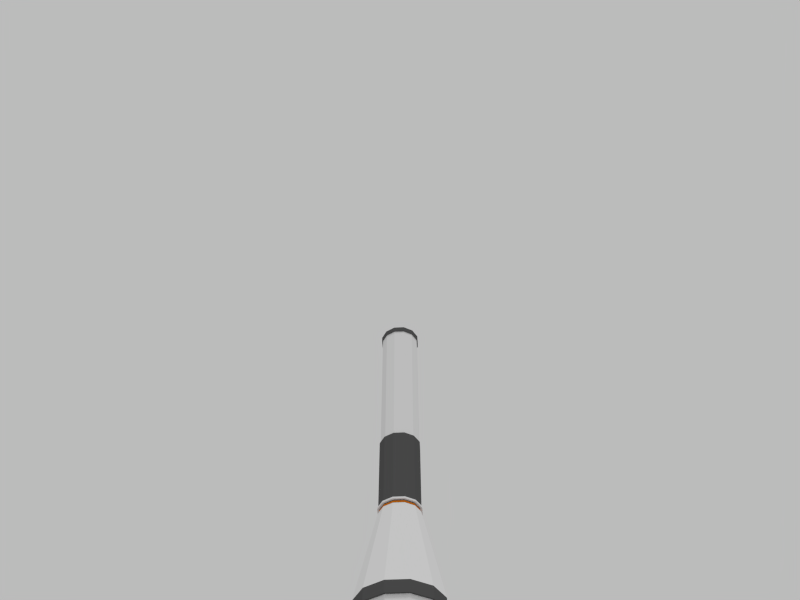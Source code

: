 # Source: rocket-parts.blend  (saved by Blender 2.71.0; exported with 4.5.12 LTS)
import bpy
from mathutils import Matrix  # noqa: F401  (used for matrix-valued properties, if any)

bpy.ops.wm.read_factory_settings(use_empty=True)
scene = bpy.context.scene
scene.name = 'Scene'

# ---- collections
col_collection_1 = bpy.data.collections.new('Collection 1'); scene.collection.children.link(col_collection_1)
col_collection_2 = bpy.data.collections.new('Collection 2'); scene.collection.children.link(col_collection_2)
col_collection_10 = bpy.data.collections.new('Collection 10'); scene.collection.children.link(col_collection_10)

# ---- materials (node trees are filled in below, after node groups)
mat_white = bpy.data.materials.new('white')
mat_white.alpha_threshold = 0.0
mat_white.use_transparent_shadow = False
mat_white.roughness = 0.5
mat_white.line_color = (0.0, 0.0, 0.0, 1.0)
mat_black = bpy.data.materials.new('black')
mat_black.alpha_threshold = 0.0
mat_black.use_transparent_shadow = False
mat_black.diffuse_color = (0.0985, 0.0985, 0.0985, 1.0)
mat_black.roughness = 0.5
mat_black.line_color = (0.0, 0.0, 0.0, 1.0)
mat_yellow = bpy.data.materials.new('yellow')
mat_yellow.alpha_threshold = 0.0
mat_yellow.use_transparent_shadow = False
mat_yellow.diffuse_color = (0.8, 0.2151, 0.006858, 1.0)
mat_yellow.roughness = 0.5
mat_yellow.line_color = (0.0, 0.0, 0.0, 1.0)
mat_nozzle = bpy.data.materials.new('nozzle')
mat_nozzle.alpha_threshold = 0.0
mat_nozzle.use_transparent_shadow = False
mat_nozzle.roughness = 0.5
mat_nozzle.line_color = (0.0, 0.0, 0.0, 1.0)
mat_shiny = bpy.data.materials.new('shiny')
mat_shiny.alpha_threshold = 0.0
mat_shiny.use_transparent_shadow = False
mat_shiny.roughness = 0.5
mat_shiny.line_color = (0.0, 0.0, 0.0, 1.0)

# ---- material node trees

# ---- world
world_world = bpy.data.worlds.new('World'); scene.world = world_world
world_world.use_nodes = True; world_world.node_tree.nodes.clear()
_N = world_world.node_tree.nodes; _L = world_world.node_tree.links
n0 = _N.new('ShaderNodeOutputWorld'); n0.name = 'World Output'; n0.location = (300, 300)
n1 = _N.new('ShaderNodeBackground'); n1.name = 'Background'; n1.location = (10, 300)
n2 = _N.new('ShaderNodeRGB'); n2.name = 'RGB'; n2.location = (-180, 300)
n2.outputs[0].default_value = (0.5, 0.5, 0.5, 1.0)
_L.new(n1.outputs[0], n0.inputs[0])
_L.new(n2.outputs[0], n1.inputs[0])
n0.is_active_output = True
world_world.color = (0.05088, 0.05088, 0.05088)
world_world.use_sun_shadow = False
world_world.sun_shadow_jitter_overblur = 0.0
world_world.cycles.sampling_method = 'MANUAL'
world_world.cycles.sample_map_resolution = 256
world_world.light_settings.ao_factor = 0.5

# ---- cameras
cam_camera = bpy.data.cameras.new('camera')
cam_camera.clip_end = 100.0
cam_camera.lens = 35.0
cam_camera.sensor_width = 32.0
cam_camera.sensor_height = 18.0
cam_camera.dof.focus_distance = 0.0
cam_camera.dof.aperture_fstop = 128.0

# ---- lights
light_sun = bpy.data.lights.new('Sun', 'SUN')
light_sun.transmission_factor = 0.0
light_sun.angle = 0.1993
light_sun.energy = 1.0
light_sun.shadow_buffer_clip_start = 0.5
light_sun.shadow_soft_size = 0.1
light_sun.shadow_cascade_max_distance = 1000.0
light_sun.cycles.use_multiple_importance_sampling = False

# ---- meshes
me_2m_large_liquid_001 = bpy.data.meshes.new('2m large liquid.001')
me_2m_large_liquid_001.from_pydata([(0.0, 2.0, -4.0), (-1.0, 1.732, -4.0), (-1.732, 1.0, -4.0), (-2.0, -8.742e-08, -4.0), (-1.732, -1.0, -4.0), (-1.0, -1.732, -4.0), (-3.02e-07, -2.0, -4.0), (1.0, -1.732, -4.0), (1.732, -1.0, -4.0), (2.0, -9.298e-07, -4.0), (1.732, 1.0, -4.0), (1.0, 1.732, -4.0), (0.0, 2.0, 11.4), (-1.0, 1.732, 11.4), (-1.732, 1.0, 11.4), (-2.0, -8.742e-08, 11.4), (-1.732, -1.0, 11.4), (-1.0, -1.732, 11.4), (-3.02e-07, -2.0, 11.4), (1.0, -1.732, 11.4), (1.732, -1.0, 11.4), (2.0, -9.298e-07, 11.4), (1.732, 1.0, 11.4), (1.0, 1.732, 11.4), (0.0, 2.1, 12.0), (-1.05, 1.819, 12.0), (-1.819, 1.05, 12.0), (-2.1, -9.179e-08, 12.0), (-1.819, -1.05, 12.0), (-1.05, -1.819, 12.0), (-3.171e-07, -2.1, 12.0), (1.05, -1.819, 12.0), (1.819, -1.05, 12.0), (2.1, -9.763e-07, 12.0), (1.819, 1.05, 12.0), (1.05, 1.819, 12.0), (1.05, 1.819, 11.4), (1.819, 1.05, 11.4), (2.1, -9.763e-07, 11.4), (1.819, -1.05, 11.4), (1.05, -1.819, 11.4), (-3.171e-07, -2.1, 11.4), (-1.05, -1.819, 11.4), (-1.819, -1.05, 11.4), (-2.1, -9.179e-08, 11.4), (-1.819, 1.05, 11.4), (-1.05, 1.819, 11.4), (0.0, 2.1, 11.4), (0.0, 2.1, -4.0), (-1.05, 1.819, -4.0), (-1.819, 1.05, -4.0), (-2.1, -9.179e-08, -4.0), (-1.819, -1.05, -4.0), (-1.05, -1.819, -4.0), (-3.171e-07, -2.1, -4.0), (1.05, -1.819, -4.0), (1.819, -1.05, -4.0), (2.1, -9.763e-07, -4.0), (1.819, 1.05, -4.0), (1.05, 1.819, -4.0), (0.0, 2.1, -12.0), (-1.05, 1.819, -12.0), (-1.819, 1.05, -12.0), (-2.1, -9.179e-08, -12.0), (-1.819, -1.05, -12.0), (-1.05, -1.819, -12.0), (-3.171e-07, -2.1, -12.0), (1.05, -1.819, -12.0), (1.819, -1.05, -12.0), (2.1, -9.763e-07, -12.0), (1.819, 1.05, -12.0), (1.05, 1.819, -12.0), (0.0, 1.998, 12.0), (-0.9991, 1.731, 12.0), (-1.731, 0.9991, 12.0), (-1.998, -8.735e-08, 12.0), (-1.731, -0.9991, 12.0), (-0.9991, -1.731, 12.0), (-3.017e-07, -1.998, 12.0), (0.9991, -1.731, 12.0), (1.731, -0.9991, 12.0), (1.998, -9.29e-07, 12.0), (1.731, 0.9991, 12.0), (0.9991, 1.731, 12.0), (0.0, 1.998, -12.0), (-0.9991, 1.731, -12.0), (-1.731, 0.9991, -12.0), (-1.998, -8.735e-08, -12.0), (-1.731, -0.9991, -12.0), (-0.9991, -1.731, -12.0), (-3.017e-07, -1.998, -12.0), (0.9991, -1.731, -12.0), (1.731, -0.9991, -12.0), (1.998, -9.29e-07, -12.0), (1.731, 0.9991, -12.0), (0.9991, 1.731, -12.0)], [], [(11, 0, 12, 23), (10, 11, 23, 22), (9, 10, 22, 21), (8, 9, 21, 20), (7, 8, 20, 19), (6, 7, 19, 18), (5, 6, 18, 17), (4, 5, 17, 16), (3, 4, 16, 15), (2, 3, 15, 14), (1, 2, 14, 13), (0, 1, 13, 12), (40, 39, 32, 31), (23, 12, 47, 36), (21, 22, 37, 38), (19, 20, 39, 40), (17, 18, 41, 42), (15, 16, 43, 44), (13, 14, 45, 46), (37, 36, 35, 34), (46, 45, 26, 25), (44, 43, 28, 27), (42, 41, 30, 29), (38, 37, 34, 33), (39, 38, 33, 32), (22, 23, 36, 37), (20, 21, 38, 39), (18, 19, 40, 41), (16, 17, 42, 43), (14, 15, 44, 45), (12, 13, 46, 47), (47, 46, 25, 24), (45, 44, 27, 26), (43, 42, 29, 28), (41, 40, 31, 30), (36, 47, 24, 35), (34, 35, 83, 82), (0, 11, 59, 48), (11, 10, 58, 59), (10, 9, 57, 58), (9, 8, 56, 57), (8, 7, 55, 56), (7, 6, 54, 55), (6, 5, 53, 54), (5, 4, 52, 53), (4, 3, 51, 52), (3, 2, 50, 51), (2, 1, 49, 50), (1, 0, 48, 49), (48, 59, 71, 60), (59, 58, 70, 71), (58, 57, 69, 70), (57, 56, 68, 69), (56, 55, 67, 68), (55, 54, 66, 67), (54, 53, 65, 66), (53, 52, 64, 65), (52, 51, 63, 64), (51, 50, 62, 63), (50, 49, 61, 62), (49, 48, 60, 61), (26, 27, 75, 74), (29, 30, 78, 77), (32, 33, 81, 80), (25, 26, 74, 73), (28, 29, 77, 76), (31, 32, 80, 79), (35, 24, 72, 83), (33, 34, 82, 81), (30, 31, 79, 78), (27, 28, 76, 75), (24, 25, 73, 72), (73, 74, 75, 76, 77, 78, 79, 80, 81, 82, 83, 72), (85, 84, 95, 94, 93, 92, 91, 90, 89, 88, 87, 86), (70, 94, 95, 71), (62, 86, 87, 63), (65, 89, 90, 66), (68, 92, 93, 69), (61, 85, 86, 62), (64, 88, 89, 65), (67, 91, 92, 68), (71, 95, 84, 60), (69, 93, 94, 70), (66, 90, 91, 67), (63, 87, 88, 64), (60, 84, 85, 61)])
me_2m_large_liquid_001.polygons.foreach_set('material_index', [0, 0, 0, 0, 0, 0, 0, 0, 0, 0, 0, 0, 1, 1, 1, 1, 1, 1, 1, 1, 1, 1, 1, 1, 1, 1, 1, 1, 1, 1, 1, 1, 1, 1, 1, 1, 1, 1, 1, 1, 1, 1, 1, 1, 1, 1, 1, 1, 1, 1, 1, 1, 1, 1, 1, 1, 1, 1, 1, 1, 1, 1, 1, 1, 1, 1, 1, 1, 1, 1, 1, 1, 0, 0, 1, 1, 1, 1, 1, 1, 1, 1, 1, 1, 1, 1])
me_2m_large_liquid_001.materials.append(mat_white)
me_2m_large_liquid_001.materials.append(mat_black)
me_2m_large_liquid_001.use_remesh_preserve_volume = False
me_2m_large_liquid_001.use_remesh_preserve_attributes = False
me_2m_large_liquid_001.use_mirror_vertex_groups = False
me_2m_large_liquid_001.update()
me_2m_large_liquid = bpy.data.meshes.new('2m large liquid')
me_2m_large_liquid.from_pydata([(0.0, 1.0, -2.0), (-0.5, 0.866, -2.0), (-0.866, 0.5, -2.0), (-1.0, -4.371e-08, -2.0), (-0.866, -0.5, -2.0), (-0.5, -0.866, -2.0), (-1.51e-07, -1.0, -2.0), (0.5, -0.866, -2.0), (0.866, -0.5, -2.0), (1.0, -4.649e-07, -2.0), (0.866, 0.5, -2.0), (0.5, 0.866, -2.0), (0.0, 1.0, 5.7), (-0.5, 0.866, 5.7), (-0.866, 0.5, 5.7), (-1.0, -4.371e-08, 5.7), (-0.866, -0.5, 5.7), (-0.5, -0.866, 5.7), (-1.51e-07, -1.0, 5.7), (0.5, -0.866, 5.7), (0.866, -0.5, 5.7), (1.0, -4.649e-07, 5.7), (0.866, 0.5, 5.7), (0.5, 0.866, 5.7), (0.0, 1.05, 6.0), (-0.525, 0.9093, 6.0), (-0.9093, 0.525, 6.0), (-1.05, -4.59e-08, 6.0), (-0.9093, -0.525, 6.0), (-0.525, -0.9093, 6.0), (-1.585e-07, -1.05, 6.0), (0.525, -0.9093, 6.0), (0.9093, -0.525, 6.0), (1.05, -4.882e-07, 6.0), (0.9093, 0.525, 6.0), (0.525, 0.9093, 6.0), (0.525, 0.9093, 5.7), (0.9093, 0.525, 5.7), (1.05, -4.882e-07, 5.7), (0.9093, -0.525, 5.7), (0.525, -0.9093, 5.7), (-1.585e-07, -1.05, 5.7), (-0.525, -0.9093, 5.7), (-0.9093, -0.525, 5.7), (-1.05, -4.59e-08, 5.7), (-0.9093, 0.525, 5.7), (-0.525, 0.9093, 5.7), (0.0, 1.05, 5.7), (0.0, 1.05, -2.0), (-0.525, 0.9093, -2.0), (-0.9093, 0.525, -2.0), (-1.05, -4.59e-08, -2.0), (-0.9093, -0.525, -2.0), (-0.525, -0.9093, -2.0), (-1.585e-07, -1.05, -2.0), (0.525, -0.9093, -2.0), (0.9093, -0.525, -2.0), (1.05, -4.882e-07, -2.0), (0.9093, 0.525, -2.0), (0.525, 0.9093, -2.0), (0.0, 1.05, -6.0), (-0.525, 0.9093, -6.0), (-0.9093, 0.525, -6.0), (-1.05, -4.59e-08, -6.0), (-0.9093, -0.525, -6.0), (-0.525, -0.9093, -6.0), (-1.585e-07, -1.05, -6.0), (0.525, -0.9093, -6.0), (0.9093, -0.525, -6.0), (1.05, -4.882e-07, -6.0), (0.9093, 0.525, -6.0), (0.525, 0.9093, -6.0), (0.0, 0.9991, 6.0), (-0.4996, 0.8653, 6.0), (-0.8653, 0.4996, 6.0), (-0.9991, -4.367e-08, 6.0), (-0.8653, -0.4996, 6.0), (-0.4996, -0.8653, 6.0), (-1.509e-07, -0.9991, 6.0), (0.4996, -0.8653, 6.0), (0.8653, -0.4996, 6.0), (0.9991, -4.645e-07, 6.0), (0.8653, 0.4996, 6.0), (0.4996, 0.8653, 6.0), (0.0, 0.9991, -6.0), (-0.4996, 0.8653, -6.0), (-0.8653, 0.4996, -6.0), (-0.9991, -4.367e-08, -6.0), (-0.8653, -0.4996, -6.0), (-0.4996, -0.8653, -6.0), (-1.509e-07, -0.9991, -6.0), (0.4996, -0.8653, -6.0), (0.8653, -0.4996, -6.0), (0.9991, -4.645e-07, -6.0), (0.8653, 0.4996, -6.0), (0.4996, 0.8653, -6.0)], [], [(11, 0, 12, 23), (10, 11, 23, 22), (9, 10, 22, 21), (8, 9, 21, 20), (7, 8, 20, 19), (6, 7, 19, 18), (5, 6, 18, 17), (4, 5, 17, 16), (3, 4, 16, 15), (2, 3, 15, 14), (1, 2, 14, 13), (0, 1, 13, 12), (40, 39, 32, 31), (23, 12, 47, 36), (21, 22, 37, 38), (19, 20, 39, 40), (17, 18, 41, 42), (15, 16, 43, 44), (13, 14, 45, 46), (37, 36, 35, 34), (46, 45, 26, 25), (44, 43, 28, 27), (42, 41, 30, 29), (38, 37, 34, 33), (39, 38, 33, 32), (22, 23, 36, 37), (20, 21, 38, 39), (18, 19, 40, 41), (16, 17, 42, 43), (14, 15, 44, 45), (12, 13, 46, 47), (47, 46, 25, 24), (45, 44, 27, 26), (43, 42, 29, 28), (41, 40, 31, 30), (36, 47, 24, 35), (34, 35, 83, 82), (0, 11, 59, 48), (11, 10, 58, 59), (10, 9, 57, 58), (9, 8, 56, 57), (8, 7, 55, 56), (7, 6, 54, 55), (6, 5, 53, 54), (5, 4, 52, 53), (4, 3, 51, 52), (3, 2, 50, 51), (2, 1, 49, 50), (1, 0, 48, 49), (48, 59, 71, 60), (59, 58, 70, 71), (58, 57, 69, 70), (57, 56, 68, 69), (56, 55, 67, 68), (55, 54, 66, 67), (54, 53, 65, 66), (53, 52, 64, 65), (52, 51, 63, 64), (51, 50, 62, 63), (50, 49, 61, 62), (49, 48, 60, 61), (26, 27, 75, 74), (29, 30, 78, 77), (32, 33, 81, 80), (25, 26, 74, 73), (28, 29, 77, 76), (31, 32, 80, 79), (35, 24, 72, 83), (33, 34, 82, 81), (30, 31, 79, 78), (27, 28, 76, 75), (24, 25, 73, 72), (73, 74, 75, 76, 77, 78, 79, 80, 81, 82, 83, 72), (85, 84, 95, 94, 93, 92, 91, 90, 89, 88, 87, 86), (70, 94, 95, 71), (62, 86, 87, 63), (65, 89, 90, 66), (68, 92, 93, 69), (61, 85, 86, 62), (64, 88, 89, 65), (67, 91, 92, 68), (71, 95, 84, 60), (69, 93, 94, 70), (66, 90, 91, 67), (63, 87, 88, 64), (60, 84, 85, 61)])
me_2m_large_liquid.polygons.foreach_set('material_index', [0, 0, 0, 0, 0, 0, 0, 0, 0, 0, 0, 0, 1, 1, 1, 1, 1, 1, 1, 1, 1, 1, 1, 1, 1, 1, 1, 1, 1, 1, 1, 1, 1, 1, 1, 1, 1, 1, 1, 1, 1, 1, 1, 1, 1, 1, 1, 1, 1, 1, 1, 1, 1, 1, 1, 1, 1, 1, 1, 1, 1, 1, 1, 1, 1, 1, 1, 1, 1, 1, 1, 1, 0, 0, 1, 1, 1, 1, 1, 1, 1, 1, 1, 1, 1, 1])
me_2m_large_liquid.materials.append(mat_white)
me_2m_large_liquid.materials.append(mat_black)
me_2m_large_liquid.use_remesh_preserve_volume = False
me_2m_large_liquid.use_remesh_preserve_attributes = False
me_2m_large_liquid.use_mirror_vertex_groups = False
me_2m_large_liquid.update()
me_2m_small_liquid = bpy.data.meshes.new('2m small liquid')
me_2m_small_liquid.from_pydata([(0.0, 1.0, -0.2), (-0.5, 0.866, -0.2), (-0.866, 0.5, -0.2), (-1.0, -4.371e-08, -0.2), (-0.866, -0.5, -0.2), (-0.5, -0.866, -0.2), (-1.51e-07, -1.0, -0.2), (0.5, -0.866, -0.2), (0.866, -0.5, -0.2), (1.0, -4.649e-07, -0.2), (0.866, 0.5, -0.2), (0.5, 0.866, -0.2), (0.0, 1.0, 1.0), (-0.5, 0.866, 1.0), (-0.866, 0.5, 1.0), (-1.0, -4.371e-08, 1.0), (-0.866, -0.5, 1.0), (-0.5, -0.866, 1.0), (-1.51e-07, -1.0, 1.0), (0.5, -0.866, 1.0), (0.866, -0.5, 1.0), (1.0, -4.649e-07, 1.0), (0.866, 0.5, 1.0), (0.5, 0.866, 1.0), (0.0, 1.05, 1.3), (-0.525, 0.9093, 1.3), (-0.9093, 0.525, 1.3), (-1.05, -4.59e-08, 1.3), (-0.9093, -0.525, 1.3), (-0.525, -0.9093, 1.3), (-1.585e-07, -1.05, 1.3), (0.525, -0.9093, 1.3), (0.9093, -0.525, 1.3), (1.05, -4.882e-07, 1.3), (0.9093, 0.525, 1.3), (0.525, 0.9093, 1.3), (0.525, 0.9093, 1.0), (0.9093, 0.525, 1.0), (1.05, -4.882e-07, 1.0), (0.9093, -0.525, 1.0), (0.525, -0.9093, 1.0), (-1.585e-07, -1.05, 1.0), (-0.525, -0.9093, 1.0), (-0.9093, -0.525, 1.0), (-1.05, -4.59e-08, 1.0), (-0.9093, 0.525, 1.0), (-0.525, 0.9093, 1.0), (0.0, 1.05, 1.0), (0.0, 1.05, -0.2), (-0.525, 0.9093, -0.2), (-0.9093, 0.525, -0.2), (-1.05, -4.59e-08, -0.2), (-0.9093, -0.525, -0.2), (-0.525, -0.9093, -0.2), (-1.585e-07, -1.05, -0.2), (0.525, -0.9093, -0.2), (0.9093, -0.525, -0.2), (1.05, -4.882e-07, -0.2), (0.9093, 0.525, -0.2), (0.525, 0.9093, -0.2), (0.0, 1.05, -1.3), (-0.525, 0.9093, -1.3), (-0.9093, 0.525, -1.3), (-1.05, -4.59e-08, -1.3), (-0.9093, -0.525, -1.3), (-0.525, -0.9093, -1.3), (-1.585e-07, -1.05, -1.3), (0.525, -0.9093, -1.3), (0.9093, -0.525, -1.3), (1.05, -4.882e-07, -1.3), (0.9093, 0.525, -1.3), (0.525, 0.9093, -1.3), (0.0, 0.9991, 1.3), (-0.4996, 0.8653, 1.3), (-0.8653, 0.4996, 1.3), (-0.9991, -4.367e-08, 1.3), (-0.8653, -0.4996, 1.3), (-0.4996, -0.8653, 1.3), (-1.509e-07, -0.9991, 1.3), (0.4996, -0.8653, 1.3), (0.8653, -0.4996, 1.3), (0.9991, -4.645e-07, 1.3), (0.8653, 0.4996, 1.3), (0.4996, 0.8653, 1.3), (0.0, 0.9991, -1.3), (-0.4996, 0.8653, -1.3), (-0.8653, 0.4996, -1.3), (-0.9991, -4.367e-08, -1.3), (-0.8653, -0.4996, -1.3), (-0.4996, -0.8653, -1.3), (-1.509e-07, -0.9991, -1.3), (0.4996, -0.8653, -1.3), (0.8653, -0.4996, -1.3), (0.9991, -4.645e-07, -1.3), (0.8653, 0.4996, -1.3), (0.4996, 0.8653, -1.3)], [], [(11, 0, 12, 23), (10, 11, 23, 22), (9, 10, 22, 21), (8, 9, 21, 20), (7, 8, 20, 19), (6, 7, 19, 18), (5, 6, 18, 17), (4, 5, 17, 16), (3, 4, 16, 15), (2, 3, 15, 14), (1, 2, 14, 13), (0, 1, 13, 12), (40, 39, 32, 31), (23, 12, 47, 36), (21, 22, 37, 38), (19, 20, 39, 40), (17, 18, 41, 42), (15, 16, 43, 44), (13, 14, 45, 46), (37, 36, 35, 34), (46, 45, 26, 25), (44, 43, 28, 27), (42, 41, 30, 29), (38, 37, 34, 33), (39, 38, 33, 32), (22, 23, 36, 37), (20, 21, 38, 39), (18, 19, 40, 41), (16, 17, 42, 43), (14, 15, 44, 45), (12, 13, 46, 47), (47, 46, 25, 24), (45, 44, 27, 26), (43, 42, 29, 28), (41, 40, 31, 30), (36, 47, 24, 35), (34, 35, 83, 82), (0, 11, 59, 48), (11, 10, 58, 59), (10, 9, 57, 58), (9, 8, 56, 57), (8, 7, 55, 56), (7, 6, 54, 55), (6, 5, 53, 54), (5, 4, 52, 53), (4, 3, 51, 52), (3, 2, 50, 51), (2, 1, 49, 50), (1, 0, 48, 49), (48, 59, 71, 60), (59, 58, 70, 71), (58, 57, 69, 70), (57, 56, 68, 69), (56, 55, 67, 68), (55, 54, 66, 67), (54, 53, 65, 66), (53, 52, 64, 65), (52, 51, 63, 64), (51, 50, 62, 63), (50, 49, 61, 62), (49, 48, 60, 61), (26, 27, 75, 74), (29, 30, 78, 77), (32, 33, 81, 80), (25, 26, 74, 73), (28, 29, 77, 76), (31, 32, 80, 79), (35, 24, 72, 83), (33, 34, 82, 81), (30, 31, 79, 78), (27, 28, 76, 75), (24, 25, 73, 72), (73, 74, 75, 76, 77, 78, 79, 80, 81, 82, 83, 72), (85, 84, 95, 94, 93, 92, 91, 90, 89, 88, 87, 86), (70, 94, 95, 71), (62, 86, 87, 63), (65, 89, 90, 66), (68, 92, 93, 69), (61, 85, 86, 62), (64, 88, 89, 65), (67, 91, 92, 68), (71, 95, 84, 60), (69, 93, 94, 70), (66, 90, 91, 67), (63, 87, 88, 64), (60, 84, 85, 61)])
me_2m_small_liquid.polygons.foreach_set('material_index', [0, 0, 0, 0, 0, 0, 0, 0, 0, 0, 0, 0, 1, 1, 1, 1, 1, 1, 1, 1, 1, 1, 1, 1, 1, 1, 1, 1, 1, 1, 1, 1, 1, 1, 1, 1, 1, 1, 1, 1, 1, 1, 1, 1, 1, 1, 1, 1, 1, 1, 1, 1, 1, 1, 1, 1, 1, 1, 1, 1, 1, 1, 1, 1, 1, 1, 1, 1, 1, 1, 1, 1, 0, 0, 1, 1, 1, 1, 1, 1, 1, 1, 1, 1, 1, 1])
me_2m_small_liquid.materials.append(mat_white)
me_2m_small_liquid.materials.append(mat_black)
me_2m_small_liquid.use_remesh_preserve_volume = False
me_2m_small_liquid.use_remesh_preserve_attributes = False
me_2m_small_liquid.use_mirror_vertex_groups = False
me_2m_small_liquid.update()
me_2m_medium_vac_engine_002 = bpy.data.meshes.new('2m medium vac engine.002')
me_2m_medium_vac_engine_002.from_pydata([(-4.143e-08, 0.2806, -0.6), (-0.1403, 0.243, -0.6), (-0.243, 0.1403, -0.6), (-0.2806, -1.227e-08, -0.6), (-0.243, -0.1403, -0.6), (-0.1403, -0.243, -0.6), (-8.38e-08, -0.2806, -0.6), (0.1403, -0.243, -0.6), (0.243, -0.1403, -0.6), (0.2806, -1.305e-07, -0.6), (0.243, 0.1403, -0.6), (0.1403, 0.243, -0.6), (0.0625, 0.1083, -0.5), (0.1083, 0.0625, -0.5), (0.125, -5.811e-08, -0.5), (0.1083, -0.0625, -0.5), (0.0625, -0.1083, -0.5), (-6.792e-08, -0.125, -0.5), (-0.0625, -0.1083, -0.5), (-0.1083, -0.0625, -0.5), (-0.125, -5.464e-09, -0.5), (-0.1083, 0.0625, -0.5), (-0.0625, 0.1083, -0.5), (-4.905e-08, 0.125, -0.5), (-4.781e-08, 0.175, -0.4), (-0.0875, 0.1516, -0.4), (-0.1516, 0.0875, -0.4), (-0.175, -7.649e-09, -0.4), (-0.1516, -0.0875, -0.4), (-0.0875, -0.1516, -0.4), (-7.423e-08, -0.175, -0.4), (0.0875, -0.1516, -0.4), (0.1516, -0.0875, -0.4), (0.175, -8.136e-08, -0.4), (0.1516, 0.0875, -0.4), (0.0875, 0.1516, -0.4), (0.0, 0.5, -0.1), (-0.25, 0.433, -0.1), (-0.433, 0.25, -0.1), (-0.5, -2.186e-08, -0.1), (-0.433, -0.25, -0.1), (-0.25, -0.433, -0.1), (-7.55e-08, -0.5, -0.1), (0.25, -0.433, -0.1), (0.433, -0.25, -0.1), (0.5, -2.325e-07, -0.1), (0.433, 0.25, -0.1), (0.25, 0.433, -0.1), (0.25, 0.433, 0.0), (0.433, 0.25, 0.0), (0.5, -2.325e-07, 0.0), (0.433, -0.25, 0.0), (0.25, -0.433, 0.0), (-7.55e-08, -0.5, 0.0), (-0.25, -0.433, 0.0), (-0.433, -0.25, 0.0), (-0.5, -2.186e-08, 0.0), (-0.433, 0.25, 0.0), (-0.25, 0.433, 0.0), (0.0, 0.5, 0.0), (-4.742e-08, 0.4296, -0.8), (-0.2148, 0.372, -0.8), (-0.372, 0.2148, -0.8), (-0.4296, -1.878e-08, -0.8), (-0.372, -0.2148, -0.8), (-0.2148, -0.372, -0.8), (-1.123e-07, -0.4296, -0.8), (0.2148, -0.372, -0.8), (0.372, -0.2148, -0.8), (0.4296, -1.997e-07, -0.8), (0.372, 0.2148, -0.8), (0.2148, 0.372, -0.8), (-1.093e-07, 0.5334, -1.1), (-0.2667, 0.4619, -1.1), (-0.4619, 0.2667, -1.1), (-0.5334, -2.331e-08, -1.1), (-0.4619, -0.2667, -1.1), (-0.2667, -0.4619, -1.1), (-1.898e-07, -0.5334, -1.1), (0.2667, -0.4619, -1.1), (0.4619, -0.2667, -1.1), (0.5334, -2.48e-07, -1.1), (0.4619, 0.2667, -1.1), (0.2667, 0.4619, -1.1), (-1.277e-07, 0.593, -1.4), (-0.2965, 0.5135, -1.4), (-0.5135, 0.2965, -1.4), (-0.593, -2.592e-08, -1.4), (-0.5135, -0.2965, -1.4), (-0.2965, -0.5135, -1.4), (-2.173e-07, -0.593, -1.4), (0.2965, -0.5135, -1.4), (0.5135, -0.2965, -1.4), (0.593, -2.757e-07, -1.4), (0.5135, 0.2965, -1.4), (0.2965, 0.5135, -1.4), (-1.273e-07, 0.5611, -1.4), (-0.2805, 0.4859, -1.4), (-0.4859, 0.2805, -1.4), (-0.5611, -2.452e-08, -1.4), (-0.4859, -0.2805, -1.4), (-0.2805, -0.4859, -1.4), (-2.12e-07, -0.5611, -1.4), (0.2805, -0.4859, -1.4), (0.4859, -0.2805, -1.4), (0.5611, -2.608e-07, -1.4), (0.4859, 0.2805, -1.4), (0.2805, 0.4859, -1.4), (-1.265e-07, 0.5041, -1.1), (-0.252, 0.4365, -1.1), (-0.4365, 0.252, -1.1), (-0.5041, -2.203e-08, -1.1), (-0.4365, -0.252, -1.1), (-0.252, -0.4365, -1.1), (-2.026e-07, -0.5041, -1.1), (0.252, -0.4365, -1.1), (0.4365, -0.252, -1.1), (0.5041, -2.343e-07, -1.1), (0.4365, 0.252, -1.1), (0.252, 0.4365, -1.1), (-1.219e-07, 0.3984, -0.8), (-0.1992, 0.345, -0.8), (-0.345, 0.1992, -0.8), (-0.3984, -1.742e-08, -0.8), (-0.345, -0.1992, -0.8), (-0.1992, -0.345, -0.8), (-1.82e-07, -0.3984, -0.8), (0.1992, -0.345, -0.8), (0.345, -0.1992, -0.8), (0.3984, -1.852e-07, -0.8), (0.345, 0.1992, -0.8), (0.1992, 0.345, -0.8), (-1.227e-07, 0.2422, -0.6), (-0.1211, 0.2098, -0.6), (-0.2098, 0.1211, -0.6), (-0.2422, -1.059e-08, -0.6), (-0.2098, -0.1211, -0.6), (-0.1211, -0.2098, -0.6), (-1.593e-07, -0.2422, -0.6), (0.1211, -0.2098, -0.6), (0.2098, -0.1211, -0.6), (0.2422, -1.126e-07, -0.6), (0.2098, 0.1211, -0.6), (0.1211, 0.2098, -0.6), (-1.207e-07, 0.1035, -0.5), (-0.05177, 0.08967, -0.5), (-0.08967, 0.05177, -0.5), (-0.1035, -4.526e-09, -0.5), (-0.08967, -0.05177, -0.5), (-0.05177, -0.08967, -0.5), (-1.363e-07, -0.1035, -0.5), (0.05177, -0.08967, -0.5), (0.08967, -0.05177, -0.5), (0.1035, -4.814e-08, -0.5), (0.08967, 0.05177, -0.5), (0.05177, 0.08967, -0.5), (-1.207e-07, 0.1035, -0.2), (-0.05177, 0.08967, -0.2), (-0.08967, 0.05177, -0.2), (-0.1035, -4.526e-09, -0.2), (-0.08967, -0.05177, -0.2), (-0.05177, -0.08967, -0.2), (-1.363e-07, -0.1035, -0.2), (0.05177, -0.08967, -0.2), (0.08967, -0.05177, -0.2), (0.1035, -4.814e-08, -0.2), (0.08967, 0.05177, -0.2), (0.05177, 0.08967, -0.2), (0.0625, 0.1083, -0.1), (0.1083, 0.0625, -0.1), (0.125, -5.811e-08, -0.1), (0.1083, -0.0625, -0.1), (0.0625, -0.1083, -0.1), (-1.887e-08, -0.125, -0.1), (-0.0625, -0.1083, -0.1), (-0.1083, -0.0625, -0.1), (-0.125, -5.464e-09, -0.1), (-0.1083, 0.0625, -0.1), (-0.0625, 0.1083, -0.1), (0.0, 0.125, -0.1), (-0.0875, -0.1516, -0.15), (-0.1516, -0.0875, -0.15), (0.175, -8.136e-08, -0.15), (-4.781e-08, 0.175, -0.15), (0.0875, -0.1516, -0.15), (0.1516, -0.0875, -0.15), (0.1516, 0.0875, -0.15), (0.0875, 0.1516, -0.15), (-0.175, -7.649e-09, -0.15), (-0.0875, 0.1516, -0.15), (-0.1516, 0.0875, -0.15), (-7.423e-08, -0.175, -0.15), (0.0, 0.4075, -0.1), (-0.2038, 0.3529, -0.1), (-0.3529, 0.2038, -0.1), (-0.4075, -1.781e-08, -0.1), (-0.3529, -0.2038, -0.1), (-0.2038, -0.3529, -0.1), (-6.153e-08, -0.4075, -0.1), (0.2038, -0.3529, -0.1), (0.3529, -0.2038, -0.1), (0.4075, -1.895e-07, -0.1), (0.3529, 0.2038, -0.1), (0.2038, 0.3529, -0.1), (0.0, 0.356, -0.13), (-0.178, 0.3083, -0.13), (-0.3083, 0.178, -0.13), (-0.356, -1.556e-08, -0.13), (-0.3083, -0.178, -0.13), (-0.178, -0.3083, -0.13), (-5.376e-08, -0.356, -0.13), (0.178, -0.3083, -0.13), (0.3083, -0.178, -0.13), (0.356, -1.655e-07, -0.13), (0.3083, 0.178, -0.13), (0.178, 0.3083, -0.13), (0.0, 0.2676, -0.13), (-0.1338, 0.2318, -0.13), (-0.2318, 0.1338, -0.13), (-0.2676, -1.17e-08, -0.13), (-0.2318, -0.1338, -0.13), (-0.1338, -0.2318, -0.13), (-4.041e-08, -0.2676, -0.13), (0.1338, -0.2318, -0.13), (0.2318, -0.1338, -0.13), (0.2676, -1.244e-07, -0.13), (0.2318, 0.1338, -0.13), (0.1338, 0.2318, -0.13), (0.0, 0.19, -0.1), (-0.095, 0.1645, -0.1), (-0.1645, 0.095, -0.1), (-0.19, -8.305e-09, -0.1), (-0.1645, -0.095, -0.1), (-0.095, -0.1645, -0.1), (-2.869e-08, -0.19, -0.1), (0.095, -0.1645, -0.1), (0.1645, -0.095, -0.1), (0.19, -8.833e-08, -0.1), (0.1645, 0.095, -0.1), (0.095, 0.1645, -0.1), (-0.45, 0.04, -0.1), (-0.4846, 0.02, -0.1), (-0.4846, -0.02, -0.1), (-0.45, -0.04, -0.1), (-0.4154, -0.02, -0.1), (-0.4154, 0.02, -0.1), (-0.45, 0.04, -0.5), (-0.4846, 0.02, -0.5), (-0.4846, -0.02, -0.5), (-0.45, -0.04, -0.5), (-0.4154, -0.02, -0.5), (-0.4154, 0.02, -0.5), (-0.45, 0.02678, -0.5), (-0.4732, 0.01339, -0.5), (-0.4732, -0.01339, -0.5), (-0.45, -0.02678, -0.5), (-0.4268, -0.01339, -0.5), (-0.4268, 0.01339, -0.5), (-0.45, 0.02678, -0.83), (-0.4732, 0.01339, -0.86), (-0.4732, -0.01339, -0.86), (-0.45, -0.02678, -0.83), (-0.4047, -0.0127, -0.8), (-0.4047, 0.0127, -0.8), (0.04, 0.45, -0.1), (0.02, 0.4846, -0.1), (-0.02, 0.4846, -0.1), (-0.04, 0.45, -0.1), (-0.02, 0.4154, -0.1), (0.02, 0.4154, -0.1), (0.04, 0.45, -0.5), (0.02, 0.4846, -0.5), (-0.02, 0.4846, -0.5), (-0.04, 0.45, -0.5), (-0.02, 0.4154, -0.5), (0.02, 0.4154, -0.5), (0.02678, 0.45, -0.5), (0.01339, 0.4732, -0.5), (-0.01339, 0.4732, -0.5), (-0.02678, 0.45, -0.5), (-0.01339, 0.4268, -0.5), (0.01339, 0.4268, -0.5), (0.02678, 0.45, -0.83), (0.01339, 0.4732, -0.86), (-0.01339, 0.4732, -0.86), (-0.02678, 0.45, -0.83), (-0.01339, 0.4268, -0.8), (0.01339, 0.4268, -0.8), (0.45, -0.04, -0.1), (0.4846, -0.02, -0.1), (0.4846, 0.02, -0.1), (0.45, 0.04, -0.1), (0.4154, 0.02, -0.1), (0.4154, -0.02, -0.1), (0.45, -0.04, -0.5), (0.4846, -0.02, -0.5), (0.4846, 0.02, -0.5), (0.45, 0.04, -0.5), (0.4154, 0.02, -0.5), (0.4154, -0.02, -0.5), (0.45, -0.02678, -0.5), (0.4732, -0.01339, -0.5), (0.4732, 0.01339, -0.5), (0.45, 0.02678, -0.5), (0.4268, 0.01339, -0.5), (0.4268, -0.01339, -0.5), (0.45, -0.02678, -0.83), (0.4732, -0.01339, -0.86), (0.4732, 0.01339, -0.86), (0.45, 0.02678, -0.83), (0.4047, 0.0127, -0.8), (0.4047, -0.0127, -0.8), (-0.04, -0.45, -0.1), (-0.02, -0.4846, -0.1), (0.02, -0.4846, -0.1), (0.04, -0.45, -0.1), (0.02, -0.4154, -0.1), (-0.02, -0.4154, -0.1), (-0.04, -0.45, -0.5), (-0.02, -0.4846, -0.5), (0.02, -0.4846, -0.5), (0.04, -0.45, -0.5), (0.02, -0.4154, -0.5), (-0.02, -0.4154, -0.5), (-0.02678, -0.45, -0.5), (-0.01339, -0.4732, -0.5), (0.01339, -0.4732, -0.5), (0.02678, -0.45, -0.5), (0.01339, -0.4268, -0.5), (-0.01339, -0.4268, -0.5), (-0.02678, -0.45, -0.83), (-0.01339, -0.4732, -0.86), (0.01339, -0.4732, -0.86), (0.02678, -0.45, -0.83), (0.01339, -0.4268, -0.8), (-0.01339, -0.4268, -0.8), (-0.45, 0.04, -0.1), (-0.4846, 0.02, -0.1), (-0.4846, -0.02, -0.1), (-0.45, -0.04, -0.1), (-0.4154, -0.02, -0.1), (-0.4154, 0.02, -0.1), (-0.45, 0.04, -0.5), (-0.4846, 0.02, -0.5), (-0.4846, -0.02, -0.5), (-0.45, -0.04, -0.5), (-0.4154, -0.02, -0.5), (-0.4154, 0.02, -0.5), (-0.45, 0.02678, -0.5), (-0.4732, 0.01339, -0.5), (-0.4732, -0.01339, -0.5), (-0.45, -0.02678, -0.5), (-0.4268, -0.01339, -0.5), (-0.4268, 0.01339, -0.5), (-0.45, 0.02678, -0.83), (-0.4732, 0.01339, -0.86), (-0.4732, -0.01339, -0.86), (-0.45, -0.02678, -0.83), (-0.4047, -0.0127, -0.8), (-0.4047, 0.0127, -0.8), (-1.28e-07, 0.6153, -1.7), (-0.3077, 0.5329, -1.7), (-0.5329, 0.3077, -1.7), (-0.6153, -2.682e-08, -1.7), (-0.5329, -0.3077, -1.7), (-0.3077, -0.5329, -1.7), (-2.209e-07, -0.6153, -1.7), (0.3077, -0.5329, -1.7), (0.5329, -0.3077, -1.7), (0.6153, -2.86e-07, -1.7), (0.5329, 0.3077, -1.7), (0.3077, 0.5329, -1.7), (-1.275e-07, 0.5822, -1.7), (-0.2911, 0.5042, -1.7), (-0.5042, 0.2911, -1.7), (-0.5822, -2.538e-08, -1.7), (-0.5042, -0.2911, -1.7), (-0.2911, -0.5042, -1.7), (-2.154e-07, -0.5822, -1.7), (0.2911, -0.5042, -1.7), (0.5042, -0.2911, -1.7), (0.5822, -2.706e-07, -1.7), (0.5042, 0.2911, -1.7), (0.2911, 0.5042, -1.7), (-1.28e-07, 0.6199, -2.0), (-0.3099, 0.5368, -2.0), (-0.5368, 0.3099, -2.0), (-0.6199, -2.702e-08, -2.0), (-0.5368, -0.3099, -2.0), (-0.3099, -0.5368, -2.0), (-2.216e-07, -0.6199, -2.0), (0.3099, -0.5368, -2.0), (0.5368, -0.3099, -2.0), (0.6199, -2.881e-07, -2.0), (0.5368, 0.3099, -2.0), (0.3099, 0.5368, -2.0), (-1.276e-07, 0.5865, -2.0), (-0.2933, 0.5079, -2.0), (-0.5079, 0.2933, -2.0), (-0.5865, -2.556e-08, -2.0), (-0.5079, -0.2933, -2.0), (-0.2933, -0.5079, -2.0), (-2.161e-07, -0.5865, -2.0), (0.2933, -0.5079, -2.0), (0.5079, -0.2933, -2.0), (0.5865, -2.726e-07, -2.0), (0.5079, 0.2933, -2.0), (0.2933, 0.5079, -2.0)], [], [(9, 8, 68, 69), (33, 32, 15, 14), (0, 11, 71, 60), (12, 13, 10, 11), (18, 19, 4, 5), (21, 22, 1, 2), (19, 20, 3, 4), (22, 23, 0, 1), (67, 66, 78, 79), (6, 5, 65, 66), (8, 7, 67, 68), (1, 0, 60, 61), (29, 28, 19, 18), (183, 187, 35, 24), (180, 181, 28, 29), (23, 12, 11, 0), (30, 29, 18, 17), (34, 33, 14, 13), (25, 24, 23, 22), (35, 34, 13, 12), (27, 26, 21, 20), (32, 31, 16, 15), (28, 27, 20, 19), (31, 30, 17, 16), (3, 2, 62, 63), (184, 191, 30, 31), (4, 3, 63, 64), (26, 25, 22, 21), (13, 14, 9, 10), (15, 16, 7, 8), (14, 15, 8, 9), (16, 17, 6, 7), (20, 21, 2, 3), (17, 18, 5, 6), (2, 1, 61, 62), (11, 10, 70, 71), (7, 6, 66, 67), (181, 188, 27, 28), (186, 182, 33, 34), (189, 183, 24, 25), (187, 186, 34, 35), (190, 189, 25, 26), (48, 49, 46, 47), (24, 35, 12, 23), (188, 190, 26, 27), (185, 184, 31, 32), (182, 185, 32, 33), (191, 180, 29, 30), (52, 53, 42, 43), (54, 55, 40, 41), (58, 59, 36, 37), (55, 56, 39, 40), (51, 52, 43, 44), (59, 48, 47, 36), (45, 44, 200, 201), (49, 50, 45, 46), (53, 54, 41, 42), (57, 58, 37, 38), (56, 57, 38, 39), (50, 51, 44, 45), (48, 59, 58, 57, 56, 55, 54, 53, 52, 51, 50, 49), (5, 4, 64, 65), (10, 9, 69, 70), (79, 78, 90, 91), (63, 62, 74, 75), (69, 68, 80, 81), (71, 70, 82, 83), (61, 60, 72, 73), (70, 69, 81, 82), (66, 65, 77, 78), (62, 61, 73, 74), (65, 64, 76, 77), (64, 63, 75, 76), (68, 67, 79, 80), (60, 71, 83, 72), (75, 74, 86, 87), (81, 80, 92, 93), (83, 82, 94, 95), (73, 72, 84, 85), (82, 81, 93, 94), (78, 77, 89, 90), (74, 73, 85, 86), (77, 76, 88, 89), (76, 75, 87, 88), (80, 79, 91, 92), (72, 83, 95, 84), (103, 102, 114, 115), (99, 98, 110, 111), (105, 104, 116, 117), (107, 106, 118, 119), (97, 96, 108, 109), (106, 105, 117, 118), (102, 101, 113, 114), (98, 97, 109, 110), (101, 100, 112, 113), (100, 99, 111, 112), (104, 103, 115, 116), (96, 107, 119, 108), (115, 114, 126, 127), (111, 110, 122, 123), (117, 116, 128, 129), (119, 118, 130, 131), (109, 108, 120, 121), (118, 117, 129, 130), (114, 113, 125, 126), (110, 109, 121, 122), (113, 112, 124, 125), (112, 111, 123, 124), (116, 115, 127, 128), (108, 119, 131, 120), (127, 126, 138, 139), (123, 122, 134, 135), (129, 128, 140, 141), (131, 130, 142, 143), (121, 120, 132, 133), (130, 129, 141, 142), (126, 125, 137, 138), (122, 121, 133, 134), (125, 124, 136, 137), (124, 123, 135, 136), (128, 127, 139, 140), (120, 131, 143, 132), (139, 138, 150, 151), (135, 134, 146, 147), (141, 140, 152, 153), (143, 142, 154, 155), (133, 132, 144, 145), (142, 141, 153, 154), (138, 137, 149, 150), (134, 133, 145, 146), (137, 136, 148, 149), (136, 135, 147, 148), (140, 139, 151, 152), (132, 143, 155, 144), (151, 150, 162, 163), (147, 146, 158, 159), (153, 152, 164, 165), (155, 154, 166, 167), (145, 144, 156, 157), (154, 153, 165, 166), (150, 149, 161, 162), (146, 145, 157, 158), (149, 148, 160, 161), (148, 147, 159, 160), (152, 151, 163, 164), (144, 155, 167, 156), (156, 167, 166, 165, 164, 163, 162, 161, 160, 159, 158, 157), (178, 189, 190, 177), (190, 188, 176, 177), (169, 186, 187, 168), (172, 184, 185, 171), (179, 183, 189, 178), (185, 182, 170, 171), (182, 186, 169, 170), (188, 181, 175, 176), (174, 180, 191, 173), (191, 184, 172, 173), (187, 183, 179, 168), (181, 180, 174, 175), (41, 40, 196, 197), (37, 36, 192, 193), (40, 39, 195, 196), (44, 43, 199, 200), (36, 47, 203, 192), (47, 46, 202, 203), (42, 41, 197, 198), (39, 38, 194, 195), (43, 42, 198, 199), (38, 37, 193, 194), (46, 45, 201, 202), (201, 200, 212, 213), (197, 196, 208, 209), (193, 192, 204, 205), (196, 195, 207, 208), (200, 199, 211, 212), (192, 203, 215, 204), (203, 202, 214, 215), (198, 197, 209, 210), (195, 194, 206, 207), (199, 198, 210, 211), (194, 193, 205, 206), (202, 201, 213, 214), (213, 212, 224, 225), (209, 208, 220, 221), (205, 204, 216, 217), (208, 207, 219, 220), (212, 211, 223, 224), (204, 215, 227, 216), (215, 214, 226, 227), (210, 209, 221, 222), (207, 206, 218, 219), (211, 210, 222, 223), (206, 205, 217, 218), (214, 213, 225, 226), (225, 224, 236, 237), (221, 220, 232, 233), (217, 216, 228, 229), (220, 219, 231, 232), (224, 223, 235, 236), (216, 227, 239, 228), (227, 226, 238, 239), (222, 221, 233, 234), (219, 218, 230, 231), (223, 222, 234, 235), (218, 217, 229, 230), (226, 225, 237, 238), (238, 237, 236, 235, 234, 233, 232, 231, 230, 229, 228, 239), (95, 94, 370, 371), (105, 106, 382, 381), (87, 86, 362, 363), (106, 107, 383, 382), (92, 91, 367, 368), (98, 99, 375, 374), (103, 104, 380, 379), (89, 88, 364, 365), (100, 101, 377, 376), (90, 89, 365, 366), (85, 84, 360, 361), (101, 102, 378, 377), (245, 251, 246, 240), (244, 250, 251, 245), (243, 249, 250, 244), (242, 248, 249, 243), (241, 247, 248, 242), (240, 246, 247, 241), (246, 251, 257, 252), (251, 250, 256, 257), (250, 249, 255, 256), (249, 248, 254, 255), (248, 247, 253, 254), (247, 246, 252, 253), (252, 257, 263, 258), (257, 256, 262, 263), (256, 255, 261, 262), (255, 254, 260, 261), (254, 253, 259, 260), (253, 252, 258, 259), (269, 275, 270, 264), (268, 274, 275, 269), (267, 273, 274, 268), (266, 272, 273, 267), (265, 271, 272, 266), (264, 270, 271, 265), (270, 275, 281, 276), (275, 274, 280, 281), (274, 273, 279, 280), (273, 272, 278, 279), (272, 271, 277, 278), (271, 270, 276, 277), (276, 281, 287, 282), (281, 280, 286, 287), (280, 279, 285, 286), (279, 278, 284, 285), (278, 277, 283, 284), (277, 276, 282, 283), (293, 299, 294, 288), (292, 298, 299, 293), (291, 297, 298, 292), (290, 296, 297, 291), (289, 295, 296, 290), (288, 294, 295, 289), (294, 299, 305, 300), (299, 298, 304, 305), (298, 297, 303, 304), (297, 296, 302, 303), (296, 295, 301, 302), (295, 294, 300, 301), (300, 305, 311, 306), (305, 304, 310, 311), (304, 303, 309, 310), (303, 302, 308, 309), (302, 301, 307, 308), (301, 300, 306, 307), (317, 323, 318, 312), (316, 322, 323, 317), (315, 321, 322, 316), (314, 320, 321, 315), (313, 319, 320, 314), (312, 318, 319, 313), (318, 323, 329, 324), (323, 322, 328, 329), (322, 321, 327, 328), (321, 320, 326, 327), (320, 319, 325, 326), (319, 318, 324, 325), (324, 329, 335, 330), (329, 328, 334, 335), (328, 327, 333, 334), (327, 326, 332, 333), (326, 325, 331, 332), (325, 324, 330, 331), (341, 347, 342, 336), (340, 346, 347, 341), (339, 345, 346, 340), (338, 344, 345, 339), (337, 343, 344, 338), (336, 342, 343, 337), (342, 347, 353, 348), (347, 346, 352, 353), (346, 345, 351, 352), (345, 344, 350, 351), (344, 343, 349, 350), (343, 342, 348, 349), (348, 353, 359, 354), (353, 352, 358, 359), (352, 351, 357, 358), (351, 350, 356, 357), (350, 349, 355, 356), (349, 348, 354, 355), (372, 373, 397, 396), (363, 362, 386, 387), (380, 381, 405, 404), (383, 372, 396, 407), (368, 367, 391, 392), (378, 379, 403, 402), (375, 376, 400, 399), (365, 364, 388, 389), (366, 365, 389, 390), (373, 374, 398, 397), (361, 360, 384, 385), (381, 382, 406, 405), (97, 98, 374, 373), (94, 93, 369, 370), (86, 85, 361, 362), (99, 100, 376, 375), (102, 103, 379, 378), (88, 87, 363, 364), (107, 96, 372, 383), (104, 105, 381, 380), (84, 95, 371, 360), (91, 90, 366, 367), (96, 97, 373, 372), (93, 92, 368, 369), (388, 400, 401, 389), (392, 404, 405, 393), (386, 398, 399, 387), (384, 396, 397, 385), (394, 406, 407, 395), (385, 397, 398, 386), (389, 401, 402, 390), (393, 405, 406, 394), (390, 402, 403, 391), (391, 403, 404, 392), (387, 399, 400, 388), (395, 407, 396, 384), (371, 370, 394, 395), (377, 378, 402, 401), (370, 369, 393, 394), (362, 361, 385, 386), (376, 377, 401, 400), (364, 363, 387, 388), (379, 380, 404, 403), (374, 375, 399, 398), (360, 371, 395, 384), (367, 366, 390, 391), (382, 383, 407, 406), (369, 368, 392, 393)])
me_2m_medium_vac_engine_002.polygons.foreach_set('material_index', [3, 3, 3, 3, 3, 3, 3, 3, 3, 3, 3, 3, 3, 3, 3, 3, 3, 3, 3, 3, 3, 3, 3, 3, 3, 3, 3, 3, 3, 3, 3, 3, 3, 3, 3, 3, 3, 3, 3, 3, 3, 3, 1, 3, 3, 3, 3, 3, 1, 1, 1, 1, 1, 1, 1, 1, 1, 1, 1, 1, 1, 3, 3, 3, 3, 3, 3, 3, 3, 3, 3, 3, 3, 3, 3, 3, 3, 3, 3, 3, 3, 3, 3, 3, 3, 3, 3, 3, 3, 3, 3, 3, 3, 3, 3, 3, 3, 3, 3, 3, 3, 3, 3, 3, 3, 3, 3, 3, 3, 3, 3, 3, 3, 3, 3, 3, 3, 3, 3, 3, 3, 3, 3, 3, 3, 3, 3, 3, 3, 3, 3, 3, 3, 3, 3, 3, 3, 3, 3, 3, 3, 3, 3, 3, 3, 3, 3, 3, 3, 3, 3, 3, 3, 3, 3, 3, 3, 3, 3, 1, 1, 1, 1, 1, 1, 1, 1, 1, 1, 1, 2, 2, 2, 2, 2, 2, 2, 2, 2, 2, 2, 2, 0, 0, 0, 0, 0, 0, 0, 0, 0, 0, 0, 0, 2, 2, 2, 2, 2, 2, 2, 2, 2, 2, 2, 2, 1, 3, 3, 3, 3, 3, 3, 3, 3, 3, 3, 3, 3, 1, 1, 1, 1, 1, 1, 1, 1, 1, 1, 1, 1, 4, 4, 4, 4, 4, 4, 1, 1, 1, 1, 1, 1, 1, 1, 1, 1, 1, 1, 4, 4, 4, 4, 4, 4, 1, 1, 1, 1, 1, 1, 1, 1, 1, 1, 1, 1, 4, 4, 4, 4, 4, 4, 1, 1, 1, 1, 1, 1, 1, 1, 1, 1, 1, 1, 4, 4, 4, 4, 4, 4, 1, 1, 1, 1, 1, 1, 1, 1, 1, 1, 1, 1, 4, 4, 4, 4, 4, 4, 3, 3, 3, 3, 3, 3, 3, 3, 3, 3, 3, 3, 3, 3, 3, 3, 3, 3, 3, 3, 3, 3, 3, 3, 3, 3, 3, 3, 3, 3, 3, 3, 3, 3, 3, 3, 3, 3, 3, 3, 3, 3, 3, 3, 3, 3, 3, 3])
me_2m_medium_vac_engine_002.materials.append(mat_white)
me_2m_medium_vac_engine_002.materials.append(mat_black)
me_2m_medium_vac_engine_002.materials.append(mat_yellow)
me_2m_medium_vac_engine_002.materials.append(mat_nozzle)
me_2m_medium_vac_engine_002.materials.append(mat_shiny)
me_2m_medium_vac_engine_002.use_remesh_preserve_volume = False
me_2m_medium_vac_engine_002.use_remesh_preserve_attributes = False
me_2m_medium_vac_engine_002.use_mirror_vertex_groups = False
me_2m_medium_vac_engine_002.update()
me_2m_medium_thrust_plate_1m_001 = bpy.data.meshes.new('2m medium thrust plate 1m.001')
me_2m_medium_thrust_plate_1m_001.from_pydata([(0.0, 2.0, -0.1), (-1.0, 1.732, -0.1), (-1.732, 1.0, -0.1), (-2.0, -8.742e-08, -0.1), (-1.732, -1.0, -0.1), (-1.0, -1.732, -0.1), (-3.02e-07, -2.0, -0.1), (1.0, -1.732, -0.1), (1.732, -1.0, -0.1), (2.0, -9.298e-07, -0.1), (1.732, 1.0, -0.1), (1.0, 1.732, -0.1), (0.0, 2.201, -0.1), (-1.1, 1.906, -0.1), (-1.906, 1.1, -0.1), (-2.201, -9.62e-08, -0.1), (-1.906, -1.1, -0.1), (-1.1, -1.906, -0.1), (-3.323e-07, -2.201, -0.1), (1.1, -1.906, -0.1), (1.906, -1.1, -0.1), (2.201, -1.023e-06, -0.1), (1.906, 1.1, -0.1), (1.1, 1.906, -0.1), (0.0, 2.201, 0.0), (-1.1, 1.906, 0.0), (-1.906, 1.1, 0.0), (-2.201, -9.62e-08, 0.0), (-1.906, -1.1, 0.0), (-1.1, -1.906, 0.0), (-3.323e-07, -2.201, 0.0), (1.1, -1.906, 0.0), (1.906, -1.1, 0.0), (2.201, -1.023e-06, 0.0), (1.906, 1.1, 0.0), (1.1, 1.906, 0.0), (1.0, 1.732, -0.15), (1.732, 1.0, -0.15), (2.0, -9.298e-07, -0.15), (1.732, -1.0, -0.15), (1.0, -1.732, -0.15), (-3.02e-07, -2.0, -0.15), (-1.0, -1.732, -0.15), (-1.732, -1.0, -0.15), (-2.0, -8.742e-08, -0.15), (-1.732, 1.0, -0.15), (-1.0, 1.732, -0.15), (0.0, 2.0, -0.15), (1.0, 1.732, -0.25), (1.732, 1.0, -0.25), (2.0, -9.298e-07, -0.25), (1.732, -1.0, -0.25), (1.0, -1.732, -0.25), (-3.02e-07, -2.0, -0.25), (-1.0, -1.732, -0.25), (-1.732, -1.0, -0.25), (-2.0, -8.742e-08, -0.25), (-1.732, 1.0, -0.25), (-1.0, 1.732, -0.25), (0.0, 2.0, -0.25), (1.0, 1.732, -0.3), (1.732, 1.0, -0.3), (2.0, -9.298e-07, -0.3), (1.732, -1.0, -0.3), (1.0, -1.732, -0.3), (-3.02e-07, -2.0, -0.3), (-1.0, -1.732, -0.3), (-1.732, -1.0, -0.3), (-2.0, -8.742e-08, -0.3), (-1.732, 1.0, -0.3), (-1.0, 1.732, -0.3), (0.0, 2.0, -0.3), (1.0, 1.732, -0.3), (1.732, 1.0, -0.3), (2.0, -9.298e-07, -0.3), (1.732, -1.0, -0.3), (1.0, -1.732, -0.3), (-3.02e-07, -2.0, -0.3), (-1.0, -1.732, -0.3), (-1.732, -1.0, -0.3), (-2.0, -8.742e-08, -0.3), (-1.732, 1.0, -0.3), (-1.0, 1.732, -0.3), (0.0, 2.0, -0.3), (-0.6852, -1.4, -0.3), (-0.5934, -1.743, -0.3), (-0.3426, -1.993, -0.3), (-5.722e-06, -2.085, -0.3), (0.3426, -1.993, -0.3), (0.5934, -1.743, -0.3), (0.6852, -1.4, -0.3), (0.5934, -1.057, -0.3), (0.3426, -0.8066, -0.3), (-1.609e-06, -0.7148, -0.3), (-0.3426, -0.8066, -0.3), (-0.5934, -1.057, -0.3), (-1.149, 0.434, -0.34), (-0.966, 0.2506, -0.34), (-0.8989, -2.33e-07, -0.34), (-0.966, -0.2506, -0.34), (-1.149, -0.434, -0.34), (-1.4, -0.5011, -0.34), (-1.651, -0.434, -0.34), (-1.834, -0.2506, -0.34), (-1.901, -2.191e-08, -0.34), (-1.834, 0.2506, -0.34), (-1.651, 0.434, -0.34), (-1.4, 0.5011, -0.34), (-1.057, 0.5934, -0.3), (-0.8066, 0.3426, -0.3), (-0.7148, -3.186e-07, -0.3), (-0.8066, -0.3426, -0.3), (-1.057, -0.5934, -0.3), (-1.4, -0.6852, -0.3), (-1.743, -0.5934, -0.3), (-1.993, -0.3426, -0.3), (-2.085, -2.995e-08, -0.3), (-1.993, 0.3426, -0.3), (-1.743, 0.5934, -0.3), (-1.4, 0.6852, -0.3), (-0.5011, -1.4, -0.34), (-0.434, -1.651, -0.34), (-0.2506, -1.834, -0.34), (-5.007e-06, -1.901, -0.34), (0.2506, -1.834, -0.34), (0.434, -1.651, -0.34), (0.5011, -1.4, -0.34), (0.434, -1.149, -0.34), (0.2506, -0.966, -0.34), (-2.086e-06, -0.8989, -0.34), (-0.2506, -0.966, -0.34), (-0.434, -1.149, -0.34), (1.149, -0.434, -0.34), (0.966, -0.2506, -0.34), (0.8989, -1.311e-06, -0.34), (0.966, 0.2506, -0.34), (1.149, 0.434, -0.34), (1.4, 0.5011, -0.34), (1.651, 0.434, -0.34), (1.834, 0.2506, -0.34), (1.901, -3.338e-06, -0.34), (1.834, -0.2506, -0.34), (1.651, -0.434, -0.34), (1.4, -0.5011, -0.34), (1.057, -0.5934, -0.3), (0.8066, -0.3426, -0.3), (0.7148, -9.537e-07, -0.3), (0.8066, 0.3426, -0.3), (1.057, 0.5934, -0.3), (1.4, 0.6852, -0.3), (1.743, 0.5934, -0.3), (1.993, 0.3426, -0.3), (2.085, -3.815e-06, -0.3), (1.993, -0.3426, -0.3), (1.743, -0.5934, -0.3), (1.4, -0.6852, -0.3), (0.6852, 1.4, -0.3), (0.5934, 1.743, -0.3), (0.3426, 1.993, -0.3), (1.907e-06, 2.085, -0.3), (-0.3426, 1.993, -0.3), (-0.5934, 1.743, -0.3), (-0.6852, 1.4, -0.3), (-0.5934, 1.057, -0.3), (-0.3426, 0.8066, -0.3), (2.98e-07, 0.7148, -0.3), (0.3426, 0.8066, -0.3), (0.5934, 1.057, -0.3), (0.5011, 1.4, -0.34), (0.434, 1.651, -0.34), (0.2506, 1.834, -0.34), (1.669e-06, 1.901, -0.34), (-0.2506, 1.834, -0.34), (-0.434, 1.651, -0.34), (-0.5011, 1.4, -0.34), (-0.434, 1.149, -0.34), (-0.2506, 0.966, -0.34), (5.364e-07, 0.8989, -0.34), (0.2506, 0.966, -0.34), (0.434, 1.149, -0.34), (-0.6852, 1.788e-06, -0.3), (-0.5934, -0.3426, -0.3), (-0.3426, -0.5934, -0.3), (-5.722e-06, -0.6852, -0.3), (0.3426, -0.5934, -0.3), (0.5934, -0.3426, -0.3), (0.6852, -1.788e-06, -0.3), (0.5934, 0.3426, -0.3), (0.3426, 0.5934, -0.3), (-1.609e-06, 0.6852, -0.3), (-0.3426, 0.5934, -0.3), (-0.5934, 0.3426, -0.3), (-0.5011, 1.431e-06, -0.34), (-0.434, -0.2506, -0.34), (-0.2506, -0.434, -0.34), (-5.007e-06, -0.5011, -0.34), (0.2506, -0.434, -0.34), (0.434, -0.2506, -0.34), (0.5011, -1.55e-06, -0.34), (0.434, 0.2506, -0.34), (0.2506, 0.434, -0.34), (-2.086e-06, 0.5011, -0.34), (-0.2506, 0.434, -0.34), (-0.434, 0.2506, -0.34)], [], [(11, 0, 12, 23), (10, 11, 23, 22), (9, 10, 22, 21), (8, 9, 21, 20), (7, 8, 20, 19), (6, 7, 19, 18), (5, 6, 18, 17), (4, 5, 17, 16), (3, 4, 16, 15), (2, 3, 15, 14), (1, 2, 14, 13), (0, 1, 13, 12), (23, 12, 24, 35), (22, 23, 35, 34), (21, 22, 34, 33), (20, 21, 33, 32), (19, 20, 32, 31), (18, 19, 31, 30), (17, 18, 30, 29), (16, 17, 29, 28), (15, 16, 28, 27), (14, 15, 27, 26), (13, 14, 26, 25), (12, 13, 25, 24), (3, 2, 45, 44), (25, 26, 27, 28, 29, 30, 31, 32, 33, 34, 35, 24), (0, 11, 36, 47), (11, 10, 37, 36), (10, 9, 38, 37), (9, 8, 39, 38), (8, 7, 40, 39), (7, 6, 41, 40), (6, 5, 42, 41), (5, 4, 43, 42), (4, 3, 44, 43), (2, 1, 46, 45), (1, 0, 47, 46), (47, 36, 48, 59), (37, 38, 50, 49), (39, 40, 52, 51), (41, 42, 54, 53), (43, 44, 56, 55), (45, 46, 58, 57), (46, 47, 59, 58), (44, 45, 57, 56), (42, 43, 55, 54), (40, 41, 53, 52), (38, 39, 51, 50), (36, 37, 49, 48), (59, 48, 60, 71), (49, 50, 62, 61), (51, 52, 64, 63), (53, 54, 66, 65), (55, 56, 68, 67), (57, 58, 70, 69), (58, 59, 71, 70), (56, 57, 69, 68), (54, 55, 67, 66), (52, 53, 65, 64), (50, 51, 63, 62), (48, 49, 61, 60), (71, 60, 72, 83), (61, 62, 74, 73), (63, 64, 76, 75), (65, 66, 78, 77), (67, 68, 80, 79), (69, 70, 82, 81), (70, 71, 83, 82), (68, 69, 81, 80), (66, 67, 79, 78), (64, 65, 77, 76), (62, 63, 75, 74), (60, 61, 73, 72), (86, 85, 121, 122), (91, 90, 126, 127), (93, 92, 128, 129), (94, 93, 129, 130), (92, 91, 127, 128), (89, 88, 124, 125), (72, 73, 74, 75, 76, 77, 78, 79, 80, 81, 82, 83), (84, 95, 131, 120), (131, 130, 129, 128, 127, 126, 125, 124, 123, 122, 121, 120), (88, 87, 123, 124), (85, 84, 120, 121), (95, 94, 130, 131), (119, 108, 96, 107), (109, 110, 98, 97), (111, 112, 100, 99), (113, 114, 102, 101), (115, 116, 104, 103), (117, 118, 106, 105), (118, 119, 107, 106), (116, 117, 105, 104), (114, 115, 103, 102), (112, 113, 101, 100), (110, 111, 99, 98), (108, 109, 97, 96), (96, 97, 98, 99, 100, 101, 102, 103, 104, 105, 106, 107), (90, 89, 125, 126), (87, 86, 122, 123), (149, 150, 138, 137), (155, 144, 132, 143), (144, 145, 133, 132), (147, 148, 136, 135), (153, 154, 142, 141), (132, 133, 134, 135, 136, 137, 138, 139, 140, 141, 142, 143), (148, 149, 137, 136), (145, 146, 134, 133), (154, 155, 143, 142), (151, 152, 140, 139), (152, 153, 141, 140), (165, 164, 176, 177), (163, 162, 174, 175), (159, 158, 170, 171), (158, 157, 169, 170), (162, 161, 173, 174), (166, 165, 177, 178), (156, 167, 179, 168), (164, 163, 175, 176), (160, 159, 171, 172), (157, 156, 168, 169), (161, 160, 172, 173), (167, 166, 178, 179), (179, 178, 177, 176, 175, 174, 173, 172, 171, 170, 169, 168), (146, 147, 135, 134), (150, 151, 139, 138), (182, 181, 193, 194), (187, 186, 198, 199), (189, 188, 200, 201), (190, 189, 201, 202), (188, 187, 199, 200), (185, 184, 196, 197), (180, 191, 203, 192), (203, 202, 201, 200, 199, 198, 197, 196, 195, 194, 193, 192), (184, 183, 195, 196), (181, 180, 192, 193), (191, 190, 202, 203), (186, 185, 197, 198), (183, 182, 194, 195)])
me_2m_medium_thrust_plate_1m_001.polygons.foreach_set('material_index', [0, 0, 0, 0, 0, 0, 0, 0, 0, 0, 0, 0, 0, 0, 0, 0, 0, 0, 0, 0, 0, 0, 0, 0, 1, 0, 1, 1, 1, 1, 1, 1, 1, 1, 1, 1, 1, 2, 2, 2, 2, 2, 2, 2, 2, 2, 2, 2, 2, 1, 1, 1, 1, 1, 1, 1, 1, 1, 1, 1, 1, 1, 1, 1, 1, 1, 1, 1, 1, 1, 1, 1, 1, 0, 0, 0, 0, 0, 0, 1, 0, 1, 0, 0, 0, 0, 0, 0, 0, 0, 0, 0, 0, 0, 0, 0, 0, 1, 0, 0, 0, 0, 0, 0, 0, 1, 0, 0, 0, 0, 0, 0, 0, 0, 0, 0, 0, 0, 0, 0, 0, 0, 0, 1, 0, 0, 0, 0, 0, 0, 0, 0, 0, 1, 0, 0, 0, 0, 0])
me_2m_medium_thrust_plate_1m_001.materials.append(mat_white)
me_2m_medium_thrust_plate_1m_001.materials.append(mat_black)
me_2m_medium_thrust_plate_1m_001.materials.append(mat_yellow)
me_2m_medium_thrust_plate_1m_001.use_remesh_preserve_volume = False
me_2m_medium_thrust_plate_1m_001.use_remesh_preserve_attributes = False
me_2m_medium_thrust_plate_1m_001.use_mirror_vertex_groups = False
me_2m_medium_thrust_plate_1m_001.update()
me_2m_medium_vac_engine_interstage_001 = bpy.data.meshes.new('2m medium vac engine interstage.001')
me_2m_medium_vac_engine_interstage_001.from_pydata([(0.0, 1.05, 0.0), (-0.525, 0.9093, 0.0), (-0.9093, 0.525, 0.0), (-1.05, -4.59e-08, 0.0), (-0.9093, -0.525, 0.0), (-0.525, -0.9093, 0.0), (-1.585e-07, -1.05, 0.0), (0.525, -0.9093, 0.0), (0.9093, -0.525, 0.0), (1.05, -4.882e-07, 0.0), (0.9093, 0.525, 0.0), (0.525, 0.9093, 0.0), (0.47, 0.8141, 0.0), (0.8141, 0.47, 0.0), (0.9401, -4.371e-07, 0.0), (0.8141, -0.47, 0.0), (0.47, -0.8141, 0.0), (-1.419e-07, -0.9401, 0.0), (-0.47, -0.8141, 0.0), (-0.8141, -0.47, 0.0), (-0.9401, -4.109e-08, 0.0), (-0.8141, 0.47, 0.0), (-0.47, 0.8141, 0.0), (0.0, 0.9401, 0.0), (0.0, 2.1, -4.7), (-1.05, 1.819, -4.7), (-1.819, 1.05, -4.7), (-2.1, -9.179e-08, -4.7), (-1.819, -1.05, -4.7), (-1.05, -1.819, -4.7), (-3.171e-07, -2.1, -4.7), (1.05, -1.819, -4.7), (1.819, -1.05, -4.7), (2.1, -9.763e-07, -4.7), (1.819, 1.05, -4.7), (1.05, 1.819, -4.7), (0.47, 0.8141, -2.35), (0.8141, 0.47, -2.35), (0.9401, -4.371e-07, -2.35), (0.8141, -0.47, -2.35), (0.47, -0.8141, -2.35), (-1.419e-07, -0.9401, -2.35), (-0.47, -0.8141, -2.35), (-0.8141, -0.47, -2.35), (-0.9401, -4.109e-08, -2.35), (-0.8141, 0.47, -2.35), (-0.47, 0.8141, -2.35), (0.0, 0.9401, -2.35)], [], [(11, 0, 23, 12), (46, 45, 44, 43, 42, 41, 40, 39, 38, 37, 36, 47), (12, 23, 47, 36), (13, 12, 36, 37), (14, 13, 37, 38), (15, 14, 38, 39), (16, 15, 39, 40), (17, 16, 40, 41), (18, 17, 41, 42), (19, 18, 42, 43), (20, 19, 43, 44), (21, 20, 44, 45), (22, 21, 45, 46), (23, 22, 46, 47), (0, 1, 22, 23), (1, 2, 21, 22), (2, 3, 20, 21), (3, 4, 19, 20), (4, 5, 18, 19), (5, 6, 17, 18), (6, 7, 16, 17), (7, 8, 15, 16), (8, 9, 14, 15), (9, 10, 13, 14), (10, 11, 12, 13), (25, 24, 35, 34, 33, 32, 31, 30, 29, 28, 27, 26), (11, 35, 24, 0), (10, 34, 35, 11), (9, 33, 34, 10), (8, 32, 33, 9), (7, 31, 32, 8), (6, 30, 31, 7), (5, 29, 30, 6), (4, 28, 29, 5), (3, 27, 28, 4), (2, 26, 27, 3), (1, 25, 26, 2), (0, 24, 25, 1)])
me_2m_medium_vac_engine_interstage_001.polygons.foreach_set('material_index', [0, 4, 0, 0, 0, 0, 0, 0, 0, 0, 0, 0, 0, 0, 0, 0, 0, 0, 0, 0, 0, 0, 0, 0, 0, 4, 0, 0, 0, 0, 0, 0, 0, 0, 0, 0, 0, 0])
me_2m_medium_vac_engine_interstage_001.materials.append(mat_white)
me_2m_medium_vac_engine_interstage_001.materials.append(mat_black)
me_2m_medium_vac_engine_interstage_001.materials.append(mat_yellow)
me_2m_medium_vac_engine_interstage_001.materials.append(mat_nozzle)
me_2m_medium_vac_engine_interstage_001.materials.append(mat_shiny)
me_2m_medium_vac_engine_interstage_001.use_remesh_preserve_volume = False
me_2m_medium_vac_engine_interstage_001.use_remesh_preserve_attributes = False
me_2m_medium_vac_engine_interstage_001.use_mirror_vertex_groups = False
me_2m_medium_vac_engine_interstage_001.update()
me_2m_medium_vac_engine_001 = bpy.data.meshes.new('2m medium vac engine.001')
me_2m_medium_vac_engine_001.from_pydata([(-2.072e-08, 0.1403, -0.3), (-0.07016, 0.1215, -0.3), (-0.1215, 0.07016, -0.3), (-0.1403, -6.133e-09, -0.3), (-0.1215, -0.07016, -0.3), (-0.07016, -0.1215, -0.3), (-4.19e-08, -0.1403, -0.3), (0.07016, -0.1215, -0.3), (0.1215, -0.07016, -0.3), (0.1403, -6.523e-08, -0.3), (0.1215, 0.07016, -0.3), (0.07016, 0.1215, -0.3), (0.03125, 0.05413, -0.25), (0.05413, 0.03125, -0.25), (0.0625, -2.906e-08, -0.25), (0.05413, -0.03125, -0.25), (0.03125, -0.05413, -0.25), (-3.396e-08, -0.0625, -0.25), (-0.03125, -0.05413, -0.25), (-0.05413, -0.03125, -0.25), (-0.0625, -2.732e-09, -0.25), (-0.05413, 0.03125, -0.25), (-0.03125, 0.05413, -0.25), (-2.452e-08, 0.0625, -0.25), (-2.39e-08, 0.0875, -0.2), (-0.04375, 0.07578, -0.2), (-0.07578, 0.04375, -0.2), (-0.0875, -3.825e-09, -0.2), (-0.07578, -0.04375, -0.2), (-0.04375, -0.07578, -0.2), (-3.712e-08, -0.0875, -0.2), (0.04375, -0.07578, -0.2), (0.07578, -0.04375, -0.2), (0.0875, -4.068e-08, -0.2), (0.07578, 0.04375, -0.2), (0.04375, 0.07578, -0.2), (0.0, 0.25, -0.05), (-0.125, 0.2165, -0.05), (-0.2165, 0.125, -0.05), (-0.25, -1.093e-08, -0.05), (-0.2165, -0.125, -0.05), (-0.125, -0.2165, -0.05), (-3.775e-08, -0.25, -0.05), (0.125, -0.2165, -0.05), (0.2165, -0.125, -0.05), (0.25, -1.162e-07, -0.05), (0.2165, 0.125, -0.05), (0.125, 0.2165, -0.05), (0.125, 0.2165, 0.0), (0.2165, 0.125, 0.0), (0.25, -1.162e-07, 0.0), (0.2165, -0.125, 0.0), (0.125, -0.2165, 0.0), (-3.775e-08, -0.25, 0.0), (-0.125, -0.2165, 0.0), (-0.2165, -0.125, 0.0), (-0.25, -1.093e-08, 0.0), (-0.2165, 0.125, 0.0), (-0.125, 0.2165, 0.0), (0.0, 0.25, 0.0), (-2.338e-08, 0.2265, -0.4), (-0.1132, 0.1962, -0.4), (-0.1962, 0.1132, -0.4), (-0.2265, -9.9e-09, -0.4), (-0.1962, -0.1132, -0.4), (-0.1132, -0.1962, -0.4), (-5.758e-08, -0.2265, -0.4), (0.1132, -0.1962, -0.4), (0.1962, -0.1132, -0.4), (0.2265, -1.053e-07, -0.4), (0.1962, 0.1132, -0.4), (0.1132, 0.1962, -0.4), (-5.378e-08, 0.3123, -0.55), (-0.1561, 0.2704, -0.55), (-0.2704, 0.1561, -0.55), (-0.3123, -1.365e-08, -0.55), (-0.2704, -0.1561, -0.55), (-0.1561, -0.2704, -0.55), (-1.009e-07, -0.3123, -0.55), (0.1561, -0.2704, -0.55), (0.2704, -0.1561, -0.55), (0.3123, -1.452e-07, -0.55), (0.2704, 0.1561, -0.55), (0.1561, 0.2704, -0.55), (-6.48e-08, 0.3615, -0.7), (-0.1808, 0.3131, -0.7), (-0.3131, 0.1808, -0.7), (-0.3615, -1.58e-08, -0.7), (-0.3131, -0.1808, -0.7), (-0.1808, -0.3131, -0.7), (-1.194e-07, -0.3615, -0.7), (0.1808, -0.3131, -0.7), (0.3131, -0.1808, -0.7), (0.3615, -1.681e-07, -0.7), (0.3131, 0.1808, -0.7), (0.1808, 0.3131, -0.7), (-6.452e-08, 0.3421, -0.7), (-0.171, 0.2963, -0.7), (-0.2963, 0.171, -0.7), (-0.3421, -1.495e-08, -0.7), (-0.2963, -0.171, -0.7), (-0.171, -0.2963, -0.7), (-1.162e-07, -0.3421, -0.7), (0.171, -0.2963, -0.7), (0.2963, -0.171, -0.7), (0.3421, -1.59e-07, -0.7), (0.2963, 0.171, -0.7), (0.171, 0.2963, -0.7), (-6.385e-08, 0.2951, -0.55), (-0.1476, 0.2556, -0.55), (-0.2556, 0.1476, -0.55), (-0.2951, -1.29e-08, -0.55), (-0.2556, -0.1476, -0.55), (-0.1476, -0.2556, -0.55), (-1.084e-07, -0.2951, -0.55), (0.1475, -0.2556, -0.55), (0.2556, -0.1476, -0.55), (0.2951, -1.372e-07, -0.55), (0.2556, 0.1475, -0.55), (0.1476, 0.2556, -0.55), (-6.262e-08, 0.2101, -0.4), (-0.105, 0.1819, -0.4), (-0.1819, 0.105, -0.4), (-0.2101, -9.183e-09, -0.4), (-0.1819, -0.105, -0.4), (-0.105, -0.1819, -0.4), (-9.435e-08, -0.2101, -0.4), (0.105, -0.1819, -0.4), (0.1819, -0.105, -0.4), (0.2101, -9.767e-08, -0.4), (0.1819, 0.105, -0.4), (0.105, 0.1819, -0.4), (-6.135e-08, 0.1211, -0.3), (-0.06056, 0.1049, -0.3), (-0.1049, 0.06056, -0.3), (-0.1211, -5.294e-09, -0.3), (-0.1049, -0.06056, -0.3), (-0.06056, -0.1049, -0.3), (-7.963e-08, -0.1211, -0.3), (0.06056, -0.1049, -0.3), (0.1049, -0.06056, -0.3), (0.1211, -5.631e-08, -0.3), (0.1049, 0.06056, -0.3), (0.06056, 0.1049, -0.3), (-6.035e-08, 0.05177, -0.25), (-0.02589, 0.04484, -0.25), (-0.04484, 0.02589, -0.25), (-0.05177, -2.263e-09, -0.25), (-0.04484, -0.02589, -0.25), (-0.02589, -0.04484, -0.25), (-6.817e-08, -0.05177, -0.25), (0.02589, -0.04484, -0.25), (0.04484, -0.02589, -0.25), (0.05177, -2.407e-08, -0.25), (0.04484, 0.02589, -0.25), (0.02589, 0.04484, -0.25), (-6.035e-08, 0.05177, -0.1), (-0.02589, 0.04484, -0.1), (-0.04484, 0.02589, -0.1), (-0.05177, -2.263e-09, -0.1), (-0.04484, -0.02589, -0.1), (-0.02589, -0.04484, -0.1), (-6.817e-08, -0.05177, -0.1), (0.02589, -0.04484, -0.1), (0.04484, -0.02589, -0.1), (0.05177, -2.407e-08, -0.1), (0.04484, 0.02589, -0.1), (0.02589, 0.04484, -0.1), (0.03125, 0.05413, -0.05), (0.05413, 0.03125, -0.05), (0.0625, -2.906e-08, -0.05), (0.05413, -0.03125, -0.05), (0.03125, -0.05413, -0.05), (-9.437e-09, -0.0625, -0.05), (-0.03125, -0.05413, -0.05), (-0.05413, -0.03125, -0.05), (-0.0625, -2.732e-09, -0.05), (-0.05413, 0.03125, -0.05), (-0.03125, 0.05413, -0.05), (0.0, 0.0625, -0.05), (-0.04375, -0.07578, -0.075), (-0.07578, -0.04375, -0.075), (0.0875, -4.068e-08, -0.075), (-2.39e-08, 0.0875, -0.075), (0.04375, -0.07578, -0.075), (0.07578, -0.04375, -0.075), (0.07578, 0.04375, -0.075), (0.04375, 0.07578, -0.075), (-0.0875, -3.825e-09, -0.075), (-0.04375, 0.07578, -0.075), (-0.07578, 0.04375, -0.075), (-3.712e-08, -0.0875, -0.075), (0.0, 0.2038, -0.05), (-0.1019, 0.1765, -0.05), (-0.1765, 0.1019, -0.05), (-0.2038, -8.906e-09, -0.05), (-0.1765, -0.1019, -0.05), (-0.1019, -0.1765, -0.05), (-3.077e-08, -0.2038, -0.05), (0.1019, -0.1765, -0.05), (0.1765, -0.1019, -0.05), (0.2038, -9.473e-08, -0.05), (0.1765, 0.1019, -0.05), (0.1019, 0.1765, -0.05), (0.0, 0.178, -0.065), (-0.089, 0.1542, -0.065), (-0.1542, 0.089, -0.065), (-0.178, -7.781e-09, -0.065), (-0.1542, -0.089, -0.065), (-0.089, -0.1542, -0.065), (-2.688e-08, -0.178, -0.065), (0.089, -0.1542, -0.065), (0.1542, -0.089, -0.065), (0.178, -8.276e-08, -0.065), (0.1542, 0.089, -0.065), (0.089, 0.1542, -0.065), (0.0, 0.1338, -0.065), (-0.06691, 0.1159, -0.065), (-0.1159, 0.06691, -0.065), (-0.1338, -5.849e-09, -0.065), (-0.1159, -0.06691, -0.065), (-0.06691, -0.1159, -0.065), (-2.021e-08, -0.1338, -0.065), (0.06691, -0.1159, -0.065), (0.1159, -0.06691, -0.065), (0.1338, -6.221e-08, -0.065), (0.1159, 0.06691, -0.065), (0.06691, 0.1159, -0.065), (0.0, 0.095, -0.05), (-0.0475, 0.08227, -0.05), (-0.08227, 0.0475, -0.05), (-0.095, -4.152e-09, -0.05), (-0.08227, -0.0475, -0.05), (-0.0475, -0.08227, -0.05), (-1.434e-08, -0.095, -0.05), (0.0475, -0.08227, -0.05), (0.08227, -0.0475, -0.05), (0.095, -4.417e-08, -0.05), (0.08227, 0.0475, -0.05), (0.0475, 0.08227, -0.05), (-6.527e-08, 0.3944, -0.85), (-0.1972, 0.3416, -0.85), (-0.3416, 0.1972, -0.85), (-0.3944, -1.724e-08, -0.85), (-0.3416, -0.1972, -0.85), (-0.1972, -0.3416, -0.85), (-1.248e-07, -0.3944, -0.85), (0.1972, -0.3416, -0.85), (0.3416, -0.1972, -0.85), (0.3944, -1.834e-07, -0.85), (0.3416, 0.1972, -0.85), (0.1972, 0.3416, -0.85), (-6.497e-08, 0.3732, -0.85), (-0.1866, 0.3232, -0.85), (-0.3232, 0.1866, -0.85), (-0.3732, -1.631e-08, -0.85), (-0.3232, -0.1866, -0.85), (-0.1866, -0.3232, -0.85), (-1.213e-07, -0.3732, -0.85), (0.1866, -0.3232, -0.85), (0.3232, -0.1866, -0.85), (0.3732, -1.735e-07, -0.85), (0.3232, 0.1866, -0.85), (0.1866, 0.3232, -0.85), (-6.552e-08, 0.4113, -1.0), (-0.2056, 0.3562, -1.0), (-0.3562, 0.2056, -1.0), (-0.4113, -1.798e-08, -1.0), (-0.3562, -0.2056, -1.0), (-0.2056, -0.3562, -1.0), (-1.276e-07, -0.4113, -1.0), (0.2056, -0.3562, -1.0), (0.3562, -0.2056, -1.0), (0.4113, -1.912e-07, -1.0), (0.3562, 0.2056, -1.0), (0.2056, 0.3562, -1.0), (-6.52e-08, 0.3892, -1.0), (-0.1946, 0.337, -1.0), (-0.337, 0.1946, -1.0), (-0.3892, -1.701e-08, -1.0), (-0.337, -0.1946, -1.0), (-0.1946, -0.337, -1.0), (-1.24e-07, -0.3892, -1.0), (0.1946, -0.337, -1.0), (0.337, -0.1946, -1.0), (0.3892, -1.809e-07, -1.0), (0.337, 0.1946, -1.0), (0.1946, 0.337, -1.0), (-6.559e-08, 0.4162, -1.15), (-0.2081, 0.3604, -1.15), (-0.3604, 0.2081, -1.15), (-0.4162, -1.819e-08, -1.15), (-0.3604, -0.2081, -1.15), (-0.2081, -0.3604, -1.15), (-1.284e-07, -0.4162, -1.15), (0.2081, -0.3604, -1.15), (0.3604, -0.2081, -1.15), (0.4162, -1.935e-07, -1.15), (0.3604, 0.2081, -1.15), (0.2081, 0.3604, -1.15), (-6.526e-08, 0.3938, -1.15), (-0.1969, 0.341, -1.15), (-0.341, 0.1969, -1.15), (-0.3938, -1.721e-08, -1.15), (-0.341, -0.1969, -1.15), (-0.1969, -0.341, -1.15), (-1.247e-07, -0.3938, -1.15), (0.1969, -0.341, -1.15), (0.341, -0.1969, -1.15), (0.3938, -1.831e-07, -1.15), (0.341, 0.1969, -1.15), (0.1969, 0.341, -1.15), (-0.225, 0.02, -0.05), (-0.2423, 0.01, -0.05), (-0.2423, -0.01, -0.05), (-0.225, -0.02, -0.05), (-0.2077, -0.01, -0.05), (-0.2077, 0.01, -0.05), (-0.225, 0.02, -0.25), (-0.2423, 0.01, -0.25), (-0.2423, -0.01, -0.25), (-0.225, -0.02, -0.25), (-0.2077, -0.01, -0.25), (-0.2077, 0.01, -0.25), (-0.225, 0.01339, -0.25), (-0.2366, 0.006695, -0.25), (-0.2366, -0.006695, -0.25), (-0.225, -0.01339, -0.25), (-0.2134, -0.006695, -0.25), (-0.2134, 0.006695, -0.25), (-0.225, 0.01339, -0.415), (-0.2366, 0.006695, -0.43), (-0.2366, -0.006695, -0.43), (-0.225, -0.01339, -0.415), (-0.2134, -0.006695, -0.4), (-0.2134, 0.006695, -0.4), (0.02, 0.225, -0.05), (0.01, 0.2423, -0.05), (-0.01, 0.2423, -0.05), (-0.02, 0.225, -0.05), (-0.01, 0.2077, -0.05), (0.01, 0.2077, -0.05), (0.02, 0.225, -0.25), (0.01, 0.2423, -0.25), (-0.01, 0.2423, -0.25), (-0.02, 0.225, -0.25), (-0.01, 0.2077, -0.25), (0.01, 0.2077, -0.25), (0.01339, 0.225, -0.25), (0.006695, 0.2366, -0.25), (-0.006695, 0.2366, -0.25), (-0.01339, 0.225, -0.25), (-0.006695, 0.2134, -0.25), (0.006695, 0.2134, -0.25), (0.01339, 0.225, -0.415), (0.006695, 0.2366, -0.43), (-0.006695, 0.2366, -0.43), (-0.01339, 0.225, -0.415), (-0.006695, 0.2134, -0.4), (0.006695, 0.2134, -0.4), (0.225, -0.02, -0.05), (0.2423, -0.01, -0.05), (0.2423, 0.01, -0.05), (0.225, 0.02, -0.05), (0.2077, 0.01, -0.05), (0.2077, -0.01, -0.05), (0.225, -0.02, -0.25), (0.2423, -0.01, -0.25), (0.2423, 0.01, -0.25), (0.225, 0.02, -0.25), (0.2077, 0.01, -0.25), (0.2077, -0.01, -0.25), (0.225, -0.01339, -0.25), (0.2366, -0.006695, -0.25), (0.2366, 0.006695, -0.25), (0.225, 0.01339, -0.25), (0.2134, 0.006695, -0.25), (0.2134, -0.006695, -0.25), (0.225, -0.01339, -0.415), (0.2366, -0.006695, -0.43), (0.2366, 0.006695, -0.43), (0.225, 0.01339, -0.415), (0.2134, 0.006695, -0.4), (0.2134, -0.006695, -0.4), (-0.02, -0.225, -0.05), (-0.01, -0.2423, -0.05), (0.01, -0.2423, -0.05), (0.02, -0.225, -0.05), (0.01, -0.2077, -0.05), (-0.01, -0.2077, -0.05), (-0.02, -0.225, -0.25), (-0.01, -0.2423, -0.25), (0.01, -0.2423, -0.25), (0.02, -0.225, -0.25), (0.01, -0.2077, -0.25), (-0.01, -0.2077, -0.25), (-0.01339, -0.225, -0.25), (-0.006696, -0.2366, -0.25), (0.006695, -0.2366, -0.25), (0.01339, -0.225, -0.25), (0.006695, -0.2134, -0.25), (-0.006695, -0.2134, -0.25), (-0.01339, -0.225, -0.415), (-0.006696, -0.2366, -0.43), (0.006695, -0.2366, -0.43), (0.01339, -0.225, -0.415), (0.006695, -0.2134, -0.4), (-0.006695, -0.2134, -0.4), (-0.225, 0.02, -0.05), (-0.2423, 0.01, -0.05), (-0.2423, -0.009999, -0.05), (-0.225, -0.02, -0.05), (-0.2077, -0.009999, -0.05), (-0.2077, 0.01, -0.05), (-0.225, 0.02, -0.25), (-0.2423, 0.01, -0.25), (-0.2423, -0.009999, -0.25), (-0.225, -0.02, -0.25), (-0.2077, -0.009999, -0.25), (-0.2077, 0.01, -0.25), (-0.225, 0.01339, -0.25), (-0.2366, 0.006696, -0.25), (-0.2366, -0.006694, -0.25), (-0.225, -0.01339, -0.25), (-0.2134, -0.006695, -0.25), (-0.2134, 0.006696, -0.25), (-0.225, 0.01339, -0.415), (-0.2366, 0.006696, -0.43), (-0.2366, -0.006694, -0.43), (-0.225, -0.01339, -0.415), (-0.2134, -0.006695, -0.4), (-0.2134, 0.006696, -0.4)], [], [(9, 8, 68, 69), (33, 32, 15, 14), (0, 11, 71, 60), (12, 13, 10, 11), (18, 19, 4, 5), (21, 22, 1, 2), (19, 20, 3, 4), (22, 23, 0, 1), (67, 66, 78, 79), (6, 5, 65, 66), (8, 7, 67, 68), (1, 0, 60, 61), (29, 28, 19, 18), (183, 187, 35, 24), (180, 181, 28, 29), (23, 12, 11, 0), (30, 29, 18, 17), (34, 33, 14, 13), (25, 24, 23, 22), (35, 34, 13, 12), (27, 26, 21, 20), (32, 31, 16, 15), (28, 27, 20, 19), (31, 30, 17, 16), (3, 2, 62, 63), (184, 191, 30, 31), (4, 3, 63, 64), (26, 25, 22, 21), (13, 14, 9, 10), (15, 16, 7, 8), (14, 15, 8, 9), (16, 17, 6, 7), (20, 21, 2, 3), (17, 18, 5, 6), (2, 1, 61, 62), (11, 10, 70, 71), (7, 6, 66, 67), (181, 188, 27, 28), (186, 182, 33, 34), (189, 183, 24, 25), (187, 186, 34, 35), (190, 189, 25, 26), (48, 49, 46, 47), (24, 35, 12, 23), (188, 190, 26, 27), (185, 184, 31, 32), (182, 185, 32, 33), (191, 180, 29, 30), (52, 53, 42, 43), (54, 55, 40, 41), (58, 59, 36, 37), (55, 56, 39, 40), (51, 52, 43, 44), (59, 48, 47, 36), (45, 44, 200, 201), (49, 50, 45, 46), (53, 54, 41, 42), (57, 58, 37, 38), (56, 57, 38, 39), (50, 51, 44, 45), (48, 59, 58, 57, 56, 55, 54, 53, 52, 51, 50, 49), (5, 4, 64, 65), (10, 9, 69, 70), (79, 78, 90, 91), (63, 62, 74, 75), (69, 68, 80, 81), (71, 70, 82, 83), (61, 60, 72, 73), (70, 69, 81, 82), (66, 65, 77, 78), (62, 61, 73, 74), (65, 64, 76, 77), (64, 63, 75, 76), (68, 67, 79, 80), (60, 71, 83, 72), (94, 93, 249, 250), (75, 74, 86, 87), (81, 80, 92, 93), (83, 82, 94, 95), (73, 72, 84, 85), (82, 81, 93, 94), (78, 77, 89, 90), (74, 73, 85, 86), (77, 76, 88, 89), (76, 75, 87, 88), (80, 79, 91, 92), (72, 83, 95, 84), (97, 98, 254, 253), (95, 94, 250, 251), (105, 106, 262, 261), (87, 86, 242, 243), (106, 107, 263, 262), (92, 91, 247, 248), (98, 99, 255, 254), (103, 104, 260, 259), (89, 88, 244, 245), (100, 101, 257, 256), (90, 89, 245, 246), (103, 102, 114, 115), (99, 98, 110, 111), (105, 104, 116, 117), (107, 106, 118, 119), (97, 96, 108, 109), (106, 105, 117, 118), (102, 101, 113, 114), (98, 97, 109, 110), (101, 100, 112, 113), (100, 99, 111, 112), (104, 103, 115, 116), (96, 107, 119, 108), (115, 114, 126, 127), (111, 110, 122, 123), (117, 116, 128, 129), (119, 118, 130, 131), (109, 108, 120, 121), (118, 117, 129, 130), (114, 113, 125, 126), (110, 109, 121, 122), (113, 112, 124, 125), (112, 111, 123, 124), (116, 115, 127, 128), (108, 119, 131, 120), (127, 126, 138, 139), (123, 122, 134, 135), (129, 128, 140, 141), (131, 130, 142, 143), (121, 120, 132, 133), (130, 129, 141, 142), (126, 125, 137, 138), (122, 121, 133, 134), (125, 124, 136, 137), (124, 123, 135, 136), (128, 127, 139, 140), (120, 131, 143, 132), (139, 138, 150, 151), (135, 134, 146, 147), (141, 140, 152, 153), (143, 142, 154, 155), (133, 132, 144, 145), (142, 141, 153, 154), (138, 137, 149, 150), (134, 133, 145, 146), (137, 136, 148, 149), (136, 135, 147, 148), (140, 139, 151, 152), (132, 143, 155, 144), (151, 150, 162, 163), (147, 146, 158, 159), (153, 152, 164, 165), (155, 154, 166, 167), (145, 144, 156, 157), (154, 153, 165, 166), (150, 149, 161, 162), (146, 145, 157, 158), (149, 148, 160, 161), (148, 147, 159, 160), (152, 151, 163, 164), (144, 155, 167, 156), (156, 167, 166, 165, 164, 163, 162, 161, 160, 159, 158, 157), (178, 189, 190, 177), (190, 188, 176, 177), (169, 186, 187, 168), (172, 184, 185, 171), (179, 183, 189, 178), (185, 182, 170, 171), (182, 186, 169, 170), (188, 181, 175, 176), (174, 180, 191, 173), (191, 184, 172, 173), (187, 183, 179, 168), (181, 180, 174, 175), (41, 40, 196, 197), (37, 36, 192, 193), (40, 39, 195, 196), (44, 43, 199, 200), (36, 47, 203, 192), (47, 46, 202, 203), (42, 41, 197, 198), (39, 38, 194, 195), (43, 42, 198, 199), (38, 37, 193, 194), (46, 45, 201, 202), (201, 200, 212, 213), (197, 196, 208, 209), (193, 192, 204, 205), (196, 195, 207, 208), (200, 199, 211, 212), (192, 203, 215, 204), (203, 202, 214, 215), (198, 197, 209, 210), (195, 194, 206, 207), (199, 198, 210, 211), (194, 193, 205, 206), (202, 201, 213, 214), (213, 212, 224, 225), (209, 208, 220, 221), (205, 204, 216, 217), (208, 207, 219, 220), (212, 211, 223, 224), (204, 215, 227, 216), (215, 214, 226, 227), (210, 209, 221, 222), (207, 206, 218, 219), (211, 210, 222, 223), (206, 205, 217, 218), (214, 213, 225, 226), (225, 224, 236, 237), (221, 220, 232, 233), (217, 216, 228, 229), (220, 219, 231, 232), (224, 223, 235, 236), (216, 227, 239, 228), (227, 226, 238, 239), (222, 221, 233, 234), (219, 218, 230, 231), (223, 222, 234, 235), (218, 217, 229, 230), (226, 225, 237, 238), (238, 237, 236, 235, 234, 233, 232, 231, 230, 229, 228, 239), (261, 262, 286, 285), (249, 248, 272, 273), (262, 263, 287, 286), (247, 246, 270, 271), (240, 251, 275, 264), (254, 255, 279, 278), (259, 260, 284, 283), (244, 243, 267, 268), (256, 257, 281, 280), (242, 241, 265, 266), (250, 249, 273, 274), (257, 258, 282, 281), (86, 85, 241, 242), (99, 100, 256, 255), (102, 103, 259, 258), (88, 87, 243, 244), (107, 96, 252, 263), (104, 105, 261, 260), (84, 95, 251, 240), (91, 90, 246, 247), (96, 97, 253, 252), (93, 92, 248, 249), (101, 102, 258, 257), (85, 84, 240, 241), (286, 287, 311, 310), (271, 270, 294, 295), (264, 275, 299, 288), (278, 279, 303, 302), (283, 284, 308, 307), (268, 267, 291, 292), (280, 281, 305, 304), (266, 265, 289, 290), (274, 273, 297, 298), (281, 282, 306, 305), (275, 274, 298, 299), (276, 277, 301, 300), (241, 240, 264, 265), (253, 254, 278, 277), (246, 245, 269, 270), (245, 244, 268, 269), (255, 256, 280, 279), (258, 259, 283, 282), (248, 247, 271, 272), (263, 252, 276, 287), (260, 261, 285, 284), (243, 242, 266, 267), (252, 253, 277, 276), (251, 250, 274, 275), (295, 294, 306, 307), (291, 290, 302, 303), (297, 296, 308, 309), (299, 298, 310, 311), (289, 288, 300, 301), (298, 297, 309, 310), (294, 293, 305, 306), (290, 289, 301, 302), (293, 292, 304, 305), (292, 291, 303, 304), (296, 295, 307, 308), (288, 299, 311, 300), (273, 272, 296, 297), (285, 286, 310, 309), (265, 264, 288, 289), (277, 278, 302, 301), (270, 269, 293, 294), (269, 268, 292, 293), (279, 280, 304, 303), (282, 283, 307, 306), (272, 271, 295, 296), (287, 276, 300, 311), (284, 285, 309, 308), (267, 266, 290, 291), (317, 323, 318, 312), (316, 322, 323, 317), (315, 321, 322, 316), (314, 320, 321, 315), (313, 319, 320, 314), (312, 318, 319, 313), (318, 323, 329, 324), (323, 322, 328, 329), (322, 321, 327, 328), (321, 320, 326, 327), (320, 319, 325, 326), (319, 318, 324, 325), (324, 329, 335, 330), (329, 328, 334, 335), (328, 327, 333, 334), (327, 326, 332, 333), (326, 325, 331, 332), (325, 324, 330, 331), (341, 347, 342, 336), (340, 346, 347, 341), (339, 345, 346, 340), (338, 344, 345, 339), (337, 343, 344, 338), (336, 342, 343, 337), (342, 347, 353, 348), (347, 346, 352, 353), (346, 345, 351, 352), (345, 344, 350, 351), (344, 343, 349, 350), (343, 342, 348, 349), (348, 353, 359, 354), (353, 352, 358, 359), (352, 351, 357, 358), (351, 350, 356, 357), (350, 349, 355, 356), (349, 348, 354, 355), (365, 371, 366, 360), (364, 370, 371, 365), (363, 369, 370, 364), (362, 368, 369, 363), (361, 367, 368, 362), (360, 366, 367, 361), (366, 371, 377, 372), (371, 370, 376, 377), (370, 369, 375, 376), (369, 368, 374, 375), (368, 367, 373, 374), (367, 366, 372, 373), (372, 377, 383, 378), (377, 376, 382, 383), (376, 375, 381, 382), (375, 374, 380, 381), (374, 373, 379, 380), (373, 372, 378, 379), (389, 395, 390, 384), (388, 394, 395, 389), (387, 393, 394, 388), (386, 392, 393, 387), (385, 391, 392, 386), (384, 390, 391, 385), (390, 395, 401, 396), (395, 394, 400, 401), (394, 393, 399, 400), (393, 392, 398, 399), (392, 391, 397, 398), (391, 390, 396, 397), (396, 401, 407, 402), (401, 400, 406, 407), (400, 399, 405, 406), (399, 398, 404, 405), (398, 397, 403, 404), (397, 396, 402, 403), (413, 419, 414, 408), (412, 418, 419, 413), (411, 417, 418, 412), (410, 416, 417, 411), (409, 415, 416, 410), (408, 414, 415, 409), (414, 419, 425, 420), (419, 418, 424, 425), (418, 417, 423, 424), (417, 416, 422, 423), (416, 415, 421, 422), (415, 414, 420, 421), (420, 425, 431, 426), (425, 424, 430, 431), (424, 423, 429, 430), (423, 422, 428, 429), (422, 421, 427, 428), (421, 420, 426, 427)])
me_2m_medium_vac_engine_001.polygons.foreach_set('material_index', [3, 3, 3, 3, 3, 3, 3, 3, 3, 3, 3, 3, 3, 3, 3, 3, 3, 3, 3, 3, 3, 3, 3, 3, 3, 3, 3, 3, 3, 3, 3, 3, 3, 3, 3, 3, 3, 3, 3, 3, 3, 3, 1, 3, 3, 3, 3, 3, 1, 1, 1, 1, 1, 1, 1, 1, 1, 1, 1, 1, 1, 3, 3, 3, 3, 3, 3, 3, 3, 3, 3, 3, 3, 3, 3, 3, 3, 3, 3, 3, 3, 3, 3, 3, 3, 3, 3, 3, 3, 3, 3, 3, 3, 3, 3, 3, 3, 3, 3, 3, 3, 3, 3, 3, 3, 3, 3, 3, 3, 3, 3, 3, 3, 3, 3, 3, 3, 3, 3, 3, 3, 3, 3, 3, 3, 3, 3, 3, 3, 3, 3, 3, 3, 3, 3, 3, 3, 3, 3, 3, 3, 3, 3, 3, 3, 3, 3, 3, 3, 3, 3, 3, 3, 3, 3, 3, 3, 3, 3, 3, 3, 3, 3, 3, 3, 3, 3, 3, 3, 3, 3, 1, 1, 1, 1, 1, 1, 1, 1, 1, 1, 1, 2, 2, 2, 2, 2, 2, 2, 2, 2, 2, 2, 2, 0, 0, 0, 0, 0, 0, 0, 0, 0, 0, 0, 0, 2, 2, 2, 2, 2, 2, 2, 2, 2, 2, 2, 2, 1, 3, 3, 3, 3, 3, 3, 3, 3, 3, 3, 3, 3, 3, 3, 3, 3, 3, 3, 3, 3, 3, 3, 3, 3, 3, 3, 3, 3, 3, 3, 3, 3, 3, 3, 3, 3, 3, 3, 3, 3, 3, 3, 3, 3, 3, 3, 3, 3, 3, 3, 3, 3, 3, 3, 3, 3, 3, 3, 3, 3, 3, 3, 3, 3, 3, 3, 3, 3, 3, 3, 3, 3, 1, 1, 1, 1, 1, 1, 1, 1, 1, 1, 1, 1, 4, 4, 4, 4, 4, 4, 1, 1, 1, 1, 1, 1, 1, 1, 1, 1, 1, 1, 4, 4, 4, 4, 4, 4, 1, 1, 1, 1, 1, 1, 1, 1, 1, 1, 1, 1, 4, 4, 4, 4, 4, 4, 1, 1, 1, 1, 1, 1, 1, 1, 1, 1, 1, 1, 4, 4, 4, 4, 4, 4, 1, 1, 1, 1, 1, 1, 1, 1, 1, 1, 1, 1, 4, 4, 4, 4, 4, 4])
me_2m_medium_vac_engine_001.materials.append(mat_white)
me_2m_medium_vac_engine_001.materials.append(mat_black)
me_2m_medium_vac_engine_001.materials.append(mat_yellow)
me_2m_medium_vac_engine_001.materials.append(mat_nozzle)
me_2m_medium_vac_engine_001.materials.append(mat_shiny)
me_2m_medium_vac_engine_001.use_remesh_preserve_volume = False
me_2m_medium_vac_engine_001.use_remesh_preserve_attributes = False
me_2m_medium_vac_engine_001.use_mirror_vertex_groups = False
me_2m_medium_vac_engine_001.update()
me_2m_medium_thrust_plate_1m = bpy.data.meshes.new('2m medium thrust plate 1m')
me_2m_medium_thrust_plate_1m.from_pydata([(0.0, 1.0, -0.1), (-0.5, 0.866, -0.1), (-0.866, 0.5, -0.1), (-1.0, -4.371e-08, -0.1), (-0.866, -0.5, -0.1), (-0.5, -0.866, -0.1), (-1.51e-07, -1.0, -0.1), (0.5, -0.866, -0.1), (0.866, -0.5, -0.1), (1.0, -4.649e-07, -0.1), (0.866, 0.5, -0.1), (0.5, 0.866, -0.1), (0.0, 1.1, -0.1), (-0.5502, 0.953, -0.1), (-0.953, 0.5502, -0.1), (-1.1, -4.81e-08, -0.1), (-0.953, -0.5502, -0.1), (-0.5502, -0.953, -0.1), (-1.662e-07, -1.1, -0.1), (0.5502, -0.953, -0.1), (0.953, -0.5502, -0.1), (1.1, -5.116e-07, -0.1), (0.953, 0.5502, -0.1), (0.5502, 0.953, -0.1), (0.0, 1.1, 0.0), (-0.5502, 0.953, 0.0), (-0.953, 0.5502, 0.0), (-1.1, -4.81e-08, 0.0), (-0.953, -0.5502, 0.0), (-0.5502, -0.953, 0.0), (-1.662e-07, -1.1, 0.0), (0.5502, -0.953, 0.0), (0.953, -0.5502, 0.0), (1.1, -5.116e-07, 0.0), (0.953, 0.5502, 0.0), (0.5502, 0.953, 0.0), (0.5, 0.866, -0.15), (0.866, 0.5, -0.15), (1.0, -4.649e-07, -0.15), (0.866, -0.5, -0.15), (0.5, -0.866, -0.15), (-1.51e-07, -1.0, -0.15), (-0.5, -0.866, -0.15), (-0.866, -0.5, -0.15), (-1.0, -4.371e-08, -0.15), (-0.866, 0.5, -0.15), (-0.5, 0.866, -0.15), (0.0, 1.0, -0.15), (0.5, 0.866, -0.25), (0.866, 0.5, -0.25), (1.0, -4.649e-07, -0.25), (0.866, -0.5, -0.25), (0.5, -0.866, -0.25), (-1.51e-07, -1.0, -0.25), (-0.5, -0.866, -0.25), (-0.866, -0.5, -0.25), (-1.0, -4.371e-08, -0.25), (-0.866, 0.5, -0.25), (-0.5, 0.866, -0.25), (0.0, 1.0, -0.25), (0.5, 0.866, -0.3), (0.866, 0.5, -0.3), (1.0, -4.649e-07, -0.3), (0.866, -0.5, -0.3), (0.5, -0.866, -0.3), (-1.51e-07, -1.0, -0.3), (-0.5, -0.866, -0.3), (-0.866, -0.5, -0.3), (-1.0, -4.371e-08, -0.3), (-0.866, 0.5, -0.3), (-0.5, 0.866, -0.3), (0.0, 1.0, -0.3), (0.5, 0.866, -0.3), (0.866, 0.5, -0.3), (1.0, -4.649e-07, -0.3), (0.866, -0.5, -0.3), (0.5, -0.866, -0.3), (-1.51e-07, -1.0, -0.3), (-0.5, -0.866, -0.3), (-0.866, -0.5, -0.3), (-1.0, -4.371e-08, -0.3), (-0.866, 0.5, -0.3), (-0.5, 0.866, -0.3), (0.0, 1.0, -0.3), (0.5, 0.2506, -0.34), (0.6253, 0.217, -0.34), (0.717, 0.1253, -0.34), (0.7506, -1.095e-08, -0.34), (0.717, -0.1253, -0.34), (0.6253, -0.217, -0.34), (0.5, -0.2506, -0.34), (0.3747, -0.217, -0.34), (0.283, -0.1253, -0.34), (0.2494, -1.165e-07, -0.34), (0.283, 0.1253, -0.34), (0.3747, 0.217, -0.34), (-0.3747, 0.217, -0.34), (-0.283, 0.1253, -0.34), (-0.2494, -1.165e-07, -0.34), (-0.283, -0.1253, -0.34), (-0.3747, -0.217, -0.34), (-0.5, -0.2506, -0.34), (-0.6253, -0.217, -0.34), (-0.717, -0.1253, -0.34), (-0.7506, -1.095e-08, -0.34), (-0.717, 0.1253, -0.34), (-0.6253, 0.217, -0.34), (-0.5, 0.2506, -0.34), (-0.3287, 0.2967, -0.3), (-0.2033, 0.1713, -0.3), (-0.1574, -1.593e-07, -0.3), (-0.2033, -0.1713, -0.3), (-0.3287, -0.2967, -0.3), (-0.5, -0.3426, -0.3), (-0.6713, -0.2967, -0.3), (-0.7967, -0.1713, -0.3), (-0.8426, -1.498e-08, -0.3), (-0.7967, 0.1713, -0.3), (-0.6713, 0.2967, -0.3), (-0.5, 0.3426, -0.3), (0.3287, 0.2967, -0.3), (0.2033, 0.1713, -0.3), (0.1574, -1.593e-07, -0.3), (0.2033, -0.1713, -0.3), (0.3287, -0.2967, -0.3), (0.5, -0.3426, -0.3), (0.6713, -0.2967, -0.3), (0.7967, -0.1713, -0.3), (0.8426, -1.498e-08, -0.3), (0.7967, 0.1713, -0.3), (0.6713, 0.2967, -0.3), (0.5, 0.3426, -0.3)], [], [(11, 0, 12, 23), (10, 11, 23, 22), (9, 10, 22, 21), (8, 9, 21, 20), (7, 8, 20, 19), (6, 7, 19, 18), (5, 6, 18, 17), (4, 5, 17, 16), (3, 4, 16, 15), (2, 3, 15, 14), (1, 2, 14, 13), (0, 1, 13, 12), (23, 12, 24, 35), (22, 23, 35, 34), (21, 22, 34, 33), (20, 21, 33, 32), (19, 20, 32, 31), (18, 19, 31, 30), (17, 18, 30, 29), (16, 17, 29, 28), (15, 16, 28, 27), (14, 15, 27, 26), (13, 14, 26, 25), (12, 13, 25, 24), (3, 2, 45, 44), (25, 26, 27, 28, 29, 30, 31, 32, 33, 34, 35, 24), (0, 11, 36, 47), (11, 10, 37, 36), (10, 9, 38, 37), (9, 8, 39, 38), (8, 7, 40, 39), (7, 6, 41, 40), (6, 5, 42, 41), (5, 4, 43, 42), (4, 3, 44, 43), (2, 1, 46, 45), (1, 0, 47, 46), (47, 36, 48, 59), (37, 38, 50, 49), (39, 40, 52, 51), (41, 42, 54, 53), (43, 44, 56, 55), (45, 46, 58, 57), (46, 47, 59, 58), (44, 45, 57, 56), (42, 43, 55, 54), (40, 41, 53, 52), (38, 39, 51, 50), (36, 37, 49, 48), (59, 48, 60, 71), (49, 50, 62, 61), (51, 52, 64, 63), (53, 54, 66, 65), (55, 56, 68, 67), (57, 58, 70, 69), (58, 59, 71, 70), (56, 57, 69, 68), (54, 55, 67, 66), (52, 53, 65, 64), (50, 51, 63, 62), (48, 49, 61, 60), (71, 60, 72, 83), (61, 62, 74, 73), (63, 64, 76, 75), (65, 66, 78, 77), (67, 68, 80, 79), (69, 70, 82, 81), (70, 71, 83, 82), (68, 69, 81, 80), (66, 67, 79, 78), (64, 65, 77, 76), (62, 63, 75, 74), (60, 61, 73, 72), (124, 91, 90, 125), (126, 89, 88, 127), (130, 85, 84, 131), (127, 88, 87, 128), (123, 92, 91, 124), (131, 84, 95, 120), (72, 73, 74, 75, 76, 77, 78, 79, 80, 81, 82, 83), (121, 94, 93, 122), (125, 90, 89, 126), (129, 86, 85, 130), (128, 87, 86, 129), (122, 93, 92, 123), (119, 108, 96, 107), (109, 110, 98, 97), (111, 112, 100, 99), (113, 114, 102, 101), (115, 116, 104, 103), (117, 118, 106, 105), (118, 119, 107, 106), (116, 117, 105, 104), (114, 115, 103, 102), (112, 113, 101, 100), (110, 111, 99, 98), (108, 109, 97, 96), (96, 97, 98, 99, 100, 101, 102, 103, 104, 105, 106, 107), (120, 95, 94, 121), (95, 84, 85, 86, 87, 88, 89, 90, 91, 92, 93, 94)])
me_2m_medium_thrust_plate_1m.polygons.foreach_set('material_index', [0, 0, 0, 0, 0, 0, 0, 0, 0, 0, 0, 0, 0, 0, 0, 0, 0, 0, 0, 0, 0, 0, 0, 0, 1, 0, 1, 1, 1, 1, 1, 1, 1, 1, 1, 1, 1, 2, 2, 2, 2, 2, 2, 2, 2, 2, 2, 2, 2, 1, 1, 1, 1, 1, 1, 1, 1, 1, 1, 1, 1, 1, 1, 1, 1, 1, 1, 1, 1, 1, 1, 1, 1, 0, 0, 0, 0, 0, 0, 1, 0, 0, 0, 0, 0, 0, 0, 0, 0, 0, 0, 0, 0, 0, 0, 0, 0, 1, 0, 1])
me_2m_medium_thrust_plate_1m.materials.append(mat_white)
me_2m_medium_thrust_plate_1m.materials.append(mat_black)
me_2m_medium_thrust_plate_1m.materials.append(mat_yellow)
me_2m_medium_thrust_plate_1m.use_remesh_preserve_volume = False
me_2m_medium_thrust_plate_1m.use_remesh_preserve_attributes = False
me_2m_medium_thrust_plate_1m.use_mirror_vertex_groups = False
me_2m_medium_thrust_plate_1m.update()

# ---- objects
ob_2m_large_liquid_001 = bpy.data.objects.new('2m large liquid.001', me_2m_large_liquid_001)
ob_2m_large_liquid = bpy.data.objects.new('2m large liquid', me_2m_large_liquid)
ob_2m_small_liquid = bpy.data.objects.new('2m small liquid', me_2m_small_liquid)
ob_2m_medium_vac_engine_007 = bpy.data.objects.new('2m medium vac engine.007', me_2m_medium_vac_engine_002)
ob_2m_medium_vac_engine_006 = bpy.data.objects.new('2m medium vac engine.006', me_2m_medium_vac_engine_002)
ob_2m_medium_vac_engine_005 = bpy.data.objects.new('2m medium vac engine.005', me_2m_medium_vac_engine_002)
ob_2m_medium_vac_engine_004 = bpy.data.objects.new('2m medium vac engine.004', me_2m_medium_vac_engine_002)
ob_2m_medium_vac_engine_003 = bpy.data.objects.new('2m medium vac engine.003', me_2m_medium_vac_engine_002)
ob_2m_medium_thrust_plate_1m_001 = bpy.data.objects.new('2m medium thrust plate 1m.001', me_2m_medium_thrust_plate_1m_001)
ob_2m_medium_vac_engine_interstage_001 = bpy.data.objects.new('2m medium vac engine interstage.001', me_2m_medium_vac_engine_interstage_001)
ob_2m_medium_vac_engine_002 = bpy.data.objects.new('2m medium vac engine.002', me_2m_medium_vac_engine_001)
ob_2m_medium_vac_engine_001 = bpy.data.objects.new('2m medium vac engine.001', me_2m_medium_vac_engine_001)
ob_2m_medium_thrust_plate_1m = bpy.data.objects.new('2m medium thrust plate 1m', me_2m_medium_thrust_plate_1m)
ob_sun = bpy.data.objects.new('Sun', light_sun)
ob_camera_focus_at = bpy.data.objects.new('camera focus at', None)
ob_camera_point_at = bpy.data.objects.new('camera point at', None)
ob_camera = bpy.data.objects.new('camera', cam_camera)

# ---- transforms, parenting, visibility, modifiers, constraints
ob_2m_large_liquid_001.location = (0.0, 0.0, -34.7)
ob_2m_large_liquid_001.lineart.crease_threshold = 0.0
ob_2m_large_liquid.location = (0.0, 0.0, -11.7)
ob_2m_large_liquid.lineart.crease_threshold = 0.0
ob_2m_small_liquid.location = (29.0, 0.0, -3.0)
ob_2m_small_liquid.lineart.crease_threshold = 0.0
ob_2m_medium_vac_engine_007.location = (-3.576e-06, 0.0, -47.0)
ob_2m_medium_vac_engine_007.rotation_euler = (-2.328e-10, 2.328e-10, -4.712)
ob_2m_medium_vac_engine_007.lineart.crease_threshold = 0.0
ob_2m_medium_vac_engine_006.location = (-3.576e-06, -1.4, -47.0)
ob_2m_medium_vac_engine_006.rotation_euler = (-2.328e-10, 2.328e-10, -4.712)
ob_2m_medium_vac_engine_006.lineart.crease_threshold = 0.0
ob_2m_medium_vac_engine_005.location = (1.4, -2.384e-06, -47.0)
ob_2m_medium_vac_engine_005.rotation_euler = (-4.025e-16, 4.657e-10, -3.142)
ob_2m_medium_vac_engine_005.lineart.crease_threshold = 0.0
ob_2m_medium_vac_engine_004.location = (1.192e-06, 1.4, -47.0)
ob_2m_medium_vac_engine_004.rotation_euler = (2.328e-10, 2.328e-10, -1.571)
ob_2m_medium_vac_engine_004.lineart.crease_threshold = 0.0
ob_2m_medium_vac_engine_003.location = (-1.4, 0.0, -47.0)
ob_2m_medium_vac_engine_003.lineart.crease_threshold = 0.0
ob_2m_medium_thrust_plate_1m_001.location = (0.0, 0.0, -46.7)
ob_2m_medium_thrust_plate_1m_001.lineart.crease_threshold = 0.0
ob_2m_medium_vac_engine_interstage_001.location = (0.0, 0.0, -18.0)
ob_2m_medium_vac_engine_interstage_001.lineart.crease_threshold = 0.0
ob_2m_medium_vac_engine_002.location = (0.5, 0.0, -18.0)
ob_2m_medium_vac_engine_002.lineart.crease_threshold = 0.0
ob_2m_medium_vac_engine_001.location = (-0.5, 0.0, -18.0)
ob_2m_medium_vac_engine_001.lineart.crease_threshold = 0.0
ob_2m_medium_thrust_plate_1m.location = (0.0, 0.0, -17.7)
ob_2m_medium_thrust_plate_1m.lineart.crease_threshold = 0.0
ob_sun.location = (0.0, 0.0, 0.0)
ob_sun.rotation_euler = (1.389e-08, 0.4363, 6.265e-08)
ob_sun.lineart.crease_threshold = 0.0
ob_camera_focus_at.location = (0.0, 0.0, -2.0)
ob_camera_focus_at.empty_display_type = 'CUBE'
ob_camera_focus_at.empty_image_offset = (0.0, 0.0)
ob_camera_focus_at.hide_viewport = True
ob_camera_focus_at.lineart.crease_threshold = 0.0
ob_camera_point_at.location = (0.0, 0.0, -2.0)
ob_camera_point_at.empty_display_type = 'SPHERE'
ob_camera_point_at.empty_image_offset = (0.0, 0.0)
ob_camera_point_at.hide_viewport = True
ob_camera_point_at.lineart.crease_threshold = 0.0
ob_camera.location = (33.26, -7.0, -43.37)
ob_camera.rotation_euler = (1.571, -0.0, -0.0)
ob_camera.lineart.crease_threshold = 0.0
_c = ob_camera.constraints.new('TRACK_TO'); _c.name = 'AutoTrack'
_c.target = ob_camera_point_at
cam_camera.dof.focus_object = ob_camera_focus_at

# ---- collection membership
col_collection_1.objects.link(ob_2m_large_liquid_001)
col_collection_1.objects.link(ob_2m_large_liquid)
col_collection_1.objects.link(ob_2m_small_liquid)
col_collection_2.objects.link(ob_2m_medium_vac_engine_007)
col_collection_2.objects.link(ob_2m_medium_vac_engine_006)
col_collection_2.objects.link(ob_2m_medium_vac_engine_005)
col_collection_2.objects.link(ob_2m_medium_vac_engine_004)
col_collection_2.objects.link(ob_2m_medium_vac_engine_003)
col_collection_2.objects.link(ob_2m_medium_thrust_plate_1m_001)
col_collection_2.objects.link(ob_2m_medium_vac_engine_interstage_001)
col_collection_2.objects.link(ob_2m_medium_vac_engine_002)
col_collection_2.objects.link(ob_2m_medium_vac_engine_001)
col_collection_2.objects.link(ob_2m_medium_thrust_plate_1m)
col_collection_10.objects.link(ob_sun)
col_collection_10.objects.link(ob_camera_focus_at)
col_collection_10.objects.link(ob_camera_point_at)
col_collection_10.objects.link(ob_camera)

# ---- scene / render settings (as saved in the file)
scene.camera = ob_camera
scene.frame_start = 1; scene.frame_end = 250; scene.frame_set(0)
scene.render.engine = 'BLENDER_EEVEE_NEXT'
scene.render.resolution_x = 640
scene.render.resolution_y = 480
scene.render.dither_intensity = 0.0
scene.cycles.feature_set = 'EXPERIMENTAL'
scene.cycles.use_denoising = False
scene.cycles.samples = 10
scene.cycles.sampling_pattern = 'TABULATED_SOBOL'
scene.cycles.light_sampling_threshold = 0.0
scene.cycles.use_adaptive_sampling = False
scene.cycles.use_light_tree = False
scene.cycles.blur_glossy = 0.0
scene.cycles.volume_bounces = 1
scene.cycles.pixel_filter_type = 'GAUSSIAN'
scene.cycles.sample_clamp_indirect = 0.0
scene.view_settings.view_transform = 'Standard'
bpy.context.view_layer.update()
